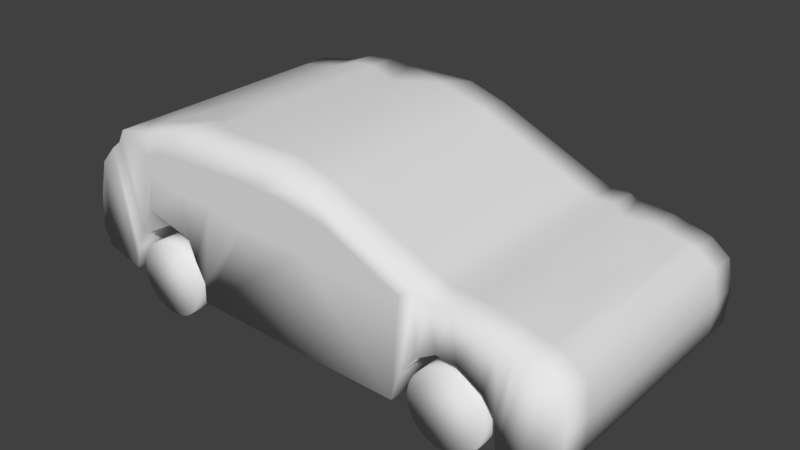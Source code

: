 # Source: Car.blend  (saved by Blender 2.79.0; exported with 4.5.12 LTS)
import bpy
from mathutils import Matrix  # noqa: F401  (used for matrix-valued properties, if any)

bpy.ops.wm.read_factory_settings(use_empty=True)
scene = bpy.context.scene
scene.name = 'Scene'

# ---- collections
col_collection_1 = bpy.data.collections.new('Collection 1'); scene.collection.children.link(col_collection_1)

# ---- materials (node trees are filled in below, after node groups)
mat_carmat = bpy.data.materials.new('CarMat')
mat_carmat.alpha_threshold = 0.0
mat_carmat.use_transparent_shadow = False
mat_carmat.roughness = 0.5
mat_carmat.line_color = (0.0, 0.0, 0.0, 1.0)

# ---- material node trees

# ---- world
world_world = bpy.data.worlds.new('World'); scene.world = world_world
world_world.color = (0.05088, 0.05088, 0.05088)
world_world.use_sun_shadow = False
world_world.sun_shadow_jitter_overblur = 0.0
world_world.cycles.sampling_method = 'MANUAL'

# ---- meshes
me_cylinder_006 = bpy.data.meshes.new('Cylinder.006')
me_cylinder_006.from_pydata([(1.723, -1.19, 1.167), (1.723, -1.19, 1.489), (1.806, -1.199, 1.167), (1.806, -1.199, 1.489), (1.886, -1.223, 1.167), (1.886, -1.223, 1.489), (1.96, -1.262, 1.167), (1.96, -1.262, 1.489), (2.025, -1.315, 1.167), (2.025, -1.315, 1.489), (2.078, -1.38, 1.167), (2.078, -1.38, 1.489), (2.117, -1.454, 1.167), (2.117, -1.454, 1.489), (2.142, -1.534, 1.167), (2.142, -1.534, 1.489), (2.15, -1.617, 1.167), (2.15, -1.617, 1.489), (2.142, -1.7, 1.167), (2.142, -1.7, 1.489), (2.117, -1.781, 1.167), (2.117, -1.781, 1.489), (2.078, -1.854, 1.167), (2.078, -1.854, 1.489), (2.025, -1.919, 1.167), (2.025, -1.919, 1.489), (1.96, -1.972, 1.167), (1.96, -1.972, 1.489), (1.886, -2.012, 1.167), (1.886, -2.012, 1.489), (1.806, -2.036, 1.167), (1.806, -2.036, 1.489), (1.723, -2.044, 1.167), (1.723, -2.044, 1.489), (1.64, -2.036, 1.167), (1.64, -2.036, 1.489), (1.56, -2.012, 1.167), (1.56, -2.012, 1.489), (1.486, -1.972, 1.167), (1.486, -1.972, 1.489), (1.421, -1.919, 1.167), (1.421, -1.919, 1.489), (1.368, -1.854, 1.167), (1.368, -1.854, 1.489), (1.329, -1.781, 1.167), (1.329, -1.781, 1.489), (1.304, -1.7, 1.167), (1.304, -1.7, 1.489), (1.296, -1.617, 1.167), (1.296, -1.617, 1.489), (1.304, -1.534, 1.167), (1.304, -1.534, 1.489), (1.329, -1.454, 1.167), (1.329, -1.454, 1.489), (1.368, -1.38, 1.167), (1.368, -1.38, 1.489), (1.421, -1.315, 1.167), (1.421, -1.315, 1.489), (1.486, -1.262, 1.167), (1.486, -1.262, 1.489), (1.56, -1.223, 1.167), (1.56, -1.223, 1.489), (1.64, -1.199, 1.167), (1.64, -1.199, 1.489)], [], [(0, 1, 3, 2), (2, 3, 5, 4), (4, 5, 7, 6), (6, 7, 9, 8), (8, 9, 11, 10), (10, 11, 13, 12), (12, 13, 15, 14), (14, 15, 17, 16), (16, 17, 19, 18), (18, 19, 21, 20), (20, 21, 23, 22), (22, 23, 25, 24), (24, 25, 27, 26), (26, 27, 29, 28), (28, 29, 31, 30), (30, 31, 33, 32), (32, 33, 35, 34), (34, 35, 37, 36), (36, 37, 39, 38), (38, 39, 41, 40), (40, 41, 43, 42), (42, 43, 45, 44), (44, 45, 47, 46), (46, 47, 49, 48), (48, 49, 51, 50), (50, 51, 53, 52), (52, 53, 55, 54), (54, 55, 57, 56), (56, 57, 59, 58), (58, 59, 61, 60), (3, 1, 63, 61, 59, 57, 55, 53, 51, 49, 47, 45, 43, 41, 39, 37, 35, 33, 31, 29, 27, 25, 23, 21, 19, 17, 15, 13, 11, 9, 7, 5), (60, 61, 63, 62), (62, 63, 1, 0), (0, 2, 4, 6, 8, 10, 12, 14, 16, 18, 20, 22, 24, 26, 28, 30, 32, 34, 36, 38, 40, 42, 44, 46, 48, 50, 52, 54, 56, 58, 60, 62)])
me_cylinder_006.polygons.foreach_set('use_smooth', [True] * 34)
_uv = me_cylinder_006.uv_layers.new(name='UVMap')
_uv.uv.foreach_set('vector', [0.1899, 0.6958, 0.1963, 0.9844, 0.1548, 0.9849, 0.1483, 0.6963, 0.1483, 0.6963, 0.1548, 0.9849, 0.114, 0.9855, 0.1075, 0.6968, 0.1075, 0.6968, 0.114, 0.9855, 0.07555, 0.9859, 0.06908, 0.6973, 0.06908, 0.6973, 0.07555, 0.9859, 0.04097, 0.9864, 0.0345, 0.6978, 0.0345, 0.6978, 0.04097, 0.9864, 0.01156, 0.9867, 0.005096, 0.6981, 0.426, 0.5628, 0.568, 0.5628, 0.568, 0.6089, 0.426, 0.6089, 0.01539, 0.9747, 0.01347, 0.6922, 0.06062, 0.6914, 0.06254, 0.9738, 0.06254, 0.9738, 0.06062, 0.6914, 0.1107, 0.6905, 0.1126, 0.9729, 0.1126, 0.9729, 0.1107, 0.6905, 0.1617, 0.6896, 0.1636, 0.972, 0.1636, 0.972, 0.1617, 0.6896, 0.2118, 0.6887, 0.2137, 0.9711, 0.2137, 0.9711, 0.2118, 0.6887, 0.2589, 0.6879, 0.2609, 0.9703, 0.2609, 0.9703, 0.2589, 0.6879, 0.3014, 0.6871, 0.3033, 0.9695, 0.3132, 0.6944, 0.3145, 0.981, 0.2785, 0.9817, 0.2771, 0.6951, 0.2771, 0.6951, 0.2785, 0.9817, 0.2384, 0.9824, 0.237, 0.6958, 0.237, 0.6958, 0.2384, 0.9824, 0.1958, 0.9832, 0.1945, 0.6966, 0.1945, 0.6966, 0.1958, 0.9832, 0.1525, 0.984, 0.1511, 0.6974, 0.1511, 0.6974, 0.1525, 0.984, 0.1099, 0.9847, 0.1085, 0.6981, 0.1085, 0.6981, 0.1099, 0.9847, 0.06984, 0.9855, 0.06846, 0.6989, 0.06846, 0.6989, 0.06984, 0.9855, 0.03377, 0.9861, 0.03239, 0.6995, 0.03239, 0.6995, 0.03377, 0.9861, 0.0031, 0.9867, 0.001715, 0.7001, 0.284, 0.9608, 0.142, 0.9608, 0.142, 0.9147, 0.284, 0.9147, 0.3206, 0.6893, 0.3224, 0.987, 0.276, 0.9879, 0.2741, 0.6902, 0.2741, 0.6902, 0.276, 0.9879, 0.2266, 0.9888, 0.2247, 0.6911, 0.2247, 0.6911, 0.2266, 0.9888, 0.1763, 0.9897, 0.1744, 0.692, 0.1744, 0.692, 0.1763, 0.9897, 0.1269, 0.9907, 0.1251, 0.6929, 0.1251, 0.6929, 0.1269, 0.9907, 0.08045, 0.9915, 0.07859, 0.6938, 0.07859, 0.6938, 0.08045, 0.9915, 0.03861, 0.9923, 0.03675, 0.6946, 0.03675, 0.6946, 0.03861, 0.9923, 0.003027, 0.993, 0.001168, 0.6953, 0.142, 1.0, 2.302e-08, 1.0, 1.381e-08, 0.9608, 0.142, 0.9608, 0.3037, 0.6944, 0.3101, 0.983, 0.2756, 0.9834, 0.2691, 0.6948, 0.8401, 0.1408, 0.8401, 0.169, 0.8363, 0.1967, 0.8287, 0.2228, 0.8177, 0.2463, 0.8036, 0.2663, 0.7871, 0.2819, 0.7688, 0.2927, 0.7493, 0.2983, 0.7294, 0.2983, 0.71, 0.2927, 0.6916, 0.2819, 0.6751, 0.2663, 0.6611, 0.2463, 0.6501, 0.2228, 0.6425, 0.1967, 0.6386, 0.169, 0.6386, 0.1408, 0.6425, 0.1131, 0.6501, 0.08702, 0.6611, 0.06355, 0.6751, 0.04358, 0.6916, 0.02789, 0.71, 0.01709, 0.7294, 0.01158, 0.7493, 0.01158, 0.7688, 0.01709, 0.7871, 0.02789, 0.8036, 0.04358, 0.8177, 0.06355, 0.8287, 0.08702, 0.8363, 0.1131, 0.2691, 0.6948, 0.2756, 0.9834, 0.2371, 0.9839, 0.2307, 0.6953, 0.2307, 0.6953, 0.2371, 0.9839, 0.1963, 0.9844, 0.1899, 0.6958, 0.6757, 0.2705, 0.6615, 0.2502, 0.6502, 0.2264, 0.6425, 0.1999, 0.6386, 0.1717, 0.6386, 0.1431, 0.6425, 0.1149, 0.6502, 0.08842, 0.6615, 0.06457, 0.6757, 0.04429, 0.6925, 0.02835, 0.7112, 0.01738, 0.731, 0.01178, 0.7512, 0.01178, 0.771, 0.01738, 0.7896, 0.02835, 0.8064, 0.04429, 0.8207, 0.06457, 0.8319, 0.08842, 0.8396, 0.1149, 0.8436, 0.1431, 0.8436, 0.1717, 0.8396, 0.1999, 0.8319, 0.2264, 0.8207, 0.2502, 0.8064, 0.2705, 0.7896, 0.2864, 0.771, 0.2974, 0.7512, 0.303, 0.731, 0.303, 0.7112, 0.2974, 0.6925, 0.2864])
me_cylinder_006.use_remesh_preserve_volume = False
me_cylinder_006.use_remesh_preserve_attributes = False
me_cylinder_006.use_mirror_vertex_groups = False
me_cylinder_006.update()
me_cylinder_005 = bpy.data.meshes.new('Cylinder.005')
me_cylinder_005.from_pydata([(1.749, -1.19, -1.539), (1.749, -1.19, -1.217), (1.832, -1.199, -1.539), (1.832, -1.199, -1.217), (1.912, -1.223, -1.539), (1.912, -1.223, -1.217), (1.986, -1.262, -1.539), (1.986, -1.262, -1.217), (2.051, -1.315, -1.539), (2.051, -1.315, -1.217), (2.104, -1.38, -1.539), (2.104, -1.38, -1.217), (2.143, -1.454, -1.539), (2.143, -1.454, -1.217), (2.167, -1.534, -1.539), (2.167, -1.534, -1.217), (2.176, -1.617, -1.539), (2.176, -1.617, -1.217), (2.167, -1.7, -1.539), (2.167, -1.7, -1.217), (2.143, -1.781, -1.539), (2.143, -1.781, -1.217), (2.104, -1.854, -1.539), (2.104, -1.854, -1.217), (2.051, -1.919, -1.539), (2.051, -1.919, -1.217), (1.986, -1.972, -1.539), (1.986, -1.972, -1.217), (1.912, -2.012, -1.539), (1.912, -2.012, -1.217), (1.832, -2.036, -1.539), (1.832, -2.036, -1.217), (1.749, -2.044, -1.539), (1.749, -2.044, -1.217), (1.665, -2.036, -1.539), (1.665, -2.036, -1.217), (1.585, -2.012, -1.539), (1.585, -2.012, -1.217), (1.512, -1.972, -1.539), (1.512, -1.972, -1.217), (1.447, -1.919, -1.539), (1.447, -1.919, -1.217), (1.394, -1.854, -1.539), (1.394, -1.854, -1.217), (1.354, -1.781, -1.539), (1.354, -1.781, -1.217), (1.33, -1.7, -1.539), (1.33, -1.7, -1.217), (1.322, -1.617, -1.539), (1.322, -1.617, -1.217), (1.33, -1.534, -1.539), (1.33, -1.534, -1.217), (1.354, -1.454, -1.539), (1.354, -1.454, -1.217), (1.394, -1.38, -1.539), (1.394, -1.38, -1.217), (1.447, -1.315, -1.539), (1.447, -1.315, -1.217), (1.512, -1.262, -1.539), (1.512, -1.262, -1.217), (1.585, -1.223, -1.539), (1.585, -1.223, -1.217), (1.665, -1.199, -1.539), (1.665, -1.199, -1.217)], [], [(0, 1, 3, 2), (2, 3, 5, 4), (4, 5, 7, 6), (6, 7, 9, 8), (8, 9, 11, 10), (10, 11, 13, 12), (12, 13, 15, 14), (14, 15, 17, 16), (16, 17, 19, 18), (18, 19, 21, 20), (20, 21, 23, 22), (22, 23, 25, 24), (24, 25, 27, 26), (26, 27, 29, 28), (28, 29, 31, 30), (30, 31, 33, 32), (32, 33, 35, 34), (34, 35, 37, 36), (36, 37, 39, 38), (38, 39, 41, 40), (40, 41, 43, 42), (42, 43, 45, 44), (44, 45, 47, 46), (46, 47, 49, 48), (48, 49, 51, 50), (50, 51, 53, 52), (52, 53, 55, 54), (54, 55, 57, 56), (56, 57, 59, 58), (58, 59, 61, 60), (3, 1, 63, 61, 59, 57, 55, 53, 51, 49, 47, 45, 43, 41, 39, 37, 35, 33, 31, 29, 27, 25, 23, 21, 19, 17, 15, 13, 11, 9, 7, 5), (60, 61, 63, 62), (62, 63, 1, 0), (0, 2, 4, 6, 8, 10, 12, 14, 16, 18, 20, 22, 24, 26, 28, 30, 32, 34, 36, 38, 40, 42, 44, 46, 48, 50, 52, 54, 56, 58, 60, 62)])
me_cylinder_005.polygons.foreach_set('use_smooth', [True] * 34)
_uv = me_cylinder_005.uv_layers.new(name='UVMap')
_uv.uv.foreach_set('vector', [0.1899, 0.6958, 0.1963, 0.9844, 0.1548, 0.9849, 0.1483, 0.6963, 0.1483, 0.6963, 0.1548, 0.9849, 0.114, 0.9855, 0.1075, 0.6968, 0.1075, 0.6968, 0.114, 0.9855, 0.07555, 0.9859, 0.06908, 0.6973, 0.06908, 0.6973, 0.07555, 0.9859, 0.04097, 0.9864, 0.0345, 0.6978, 0.0345, 0.6978, 0.04097, 0.9864, 0.01156, 0.9867, 0.005096, 0.6981, 0.426, 0.5628, 0.568, 0.5628, 0.568, 0.6089, 0.426, 0.6089, 0.01539, 0.9747, 0.01347, 0.6922, 0.06062, 0.6914, 0.06254, 0.9738, 0.06254, 0.9738, 0.06062, 0.6914, 0.1107, 0.6905, 0.1126, 0.9729, 0.1126, 0.9729, 0.1107, 0.6905, 0.1617, 0.6896, 0.1636, 0.972, 0.1636, 0.972, 0.1617, 0.6896, 0.2118, 0.6887, 0.2137, 0.9711, 0.2137, 0.9711, 0.2118, 0.6887, 0.2589, 0.6879, 0.2609, 0.9703, 0.2609, 0.9703, 0.2589, 0.6879, 0.3014, 0.6871, 0.3033, 0.9695, 0.3132, 0.6944, 0.3145, 0.981, 0.2785, 0.9817, 0.2771, 0.6951, 0.2771, 0.6951, 0.2785, 0.9817, 0.2384, 0.9824, 0.237, 0.6958, 0.237, 0.6958, 0.2384, 0.9824, 0.1958, 0.9832, 0.1945, 0.6966, 0.1945, 0.6966, 0.1958, 0.9832, 0.1525, 0.984, 0.1511, 0.6974, 0.1511, 0.6974, 0.1525, 0.984, 0.1099, 0.9847, 0.1085, 0.6981, 0.1085, 0.6981, 0.1099, 0.9847, 0.06984, 0.9855, 0.06846, 0.6989, 0.06846, 0.6989, 0.06984, 0.9855, 0.03377, 0.9861, 0.03239, 0.6995, 0.03239, 0.6995, 0.03377, 0.9861, 0.0031, 0.9867, 0.001715, 0.7001, 0.284, 0.9608, 0.142, 0.9608, 0.142, 0.9147, 0.284, 0.9147, 0.3206, 0.6893, 0.3224, 0.987, 0.276, 0.9879, 0.2741, 0.6902, 0.2741, 0.6902, 0.276, 0.9879, 0.2266, 0.9888, 0.2247, 0.6911, 0.2247, 0.6911, 0.2266, 0.9888, 0.1763, 0.9897, 0.1744, 0.692, 0.1744, 0.692, 0.1763, 0.9897, 0.1269, 0.9907, 0.1251, 0.6929, 0.1251, 0.6929, 0.1269, 0.9907, 0.08045, 0.9915, 0.07859, 0.6938, 0.07859, 0.6938, 0.08045, 0.9915, 0.03861, 0.9923, 0.03675, 0.6946, 0.03675, 0.6946, 0.03861, 0.9923, 0.003027, 0.993, 0.001168, 0.6953, 0.142, 1.0, 2.302e-08, 1.0, 1.381e-08, 0.9608, 0.142, 0.9608, 0.3037, 0.6944, 0.3101, 0.983, 0.2756, 0.9834, 0.2691, 0.6948, 0.8401, 0.1408, 0.8401, 0.169, 0.8363, 0.1967, 0.8287, 0.2228, 0.8177, 0.2463, 0.8036, 0.2663, 0.7871, 0.2819, 0.7688, 0.2927, 0.7493, 0.2983, 0.7294, 0.2983, 0.71, 0.2927, 0.6916, 0.2819, 0.6751, 0.2663, 0.6611, 0.2463, 0.6501, 0.2228, 0.6425, 0.1967, 0.6386, 0.169, 0.6386, 0.1408, 0.6425, 0.1131, 0.6501, 0.08702, 0.6611, 0.06355, 0.6751, 0.04358, 0.6916, 0.02789, 0.71, 0.01709, 0.7294, 0.01158, 0.7493, 0.01158, 0.7688, 0.01709, 0.7871, 0.02789, 0.8036, 0.04358, 0.8177, 0.06355, 0.8287, 0.08702, 0.8363, 0.1131, 0.2691, 0.6948, 0.2756, 0.9834, 0.2371, 0.9839, 0.2307, 0.6953, 0.2307, 0.6953, 0.2371, 0.9839, 0.1963, 0.9844, 0.1899, 0.6958, 0.6757, 0.2705, 0.6615, 0.2502, 0.6502, 0.2264, 0.6425, 0.1999, 0.6386, 0.1717, 0.6386, 0.1431, 0.6425, 0.1149, 0.6502, 0.08842, 0.6615, 0.06457, 0.6757, 0.04429, 0.6925, 0.02835, 0.7112, 0.01738, 0.731, 0.01178, 0.7512, 0.01178, 0.771, 0.01738, 0.7896, 0.02835, 0.8064, 0.04429, 0.8207, 0.06457, 0.8319, 0.08842, 0.8396, 0.1149, 0.8436, 0.1431, 0.8436, 0.1717, 0.8396, 0.1999, 0.8319, 0.2264, 0.8207, 0.2502, 0.8064, 0.2705, 0.7896, 0.2864, 0.771, 0.2974, 0.7512, 0.303, 0.731, 0.303, 0.7112, 0.2974, 0.6925, 0.2864])
me_cylinder_005.use_remesh_preserve_volume = False
me_cylinder_005.use_remesh_preserve_attributes = False
me_cylinder_005.use_mirror_vertex_groups = False
me_cylinder_005.update()
me_cylinder_004 = bpy.data.meshes.new('Cylinder.004')
me_cylinder_004.from_pydata([(-1.951, -1.19, -1.539), (-1.951, -1.19, -1.217), (-1.868, -1.199, -1.539), (-1.868, -1.199, -1.217), (-1.788, -1.223, -1.539), (-1.788, -1.223, -1.217), (-1.714, -1.262, -1.539), (-1.714, -1.262, -1.217), (-1.65, -1.315, -1.539), (-1.65, -1.315, -1.217), (-1.596, -1.38, -1.539), (-1.596, -1.38, -1.217), (-1.557, -1.454, -1.539), (-1.557, -1.454, -1.217), (-1.533, -1.534, -1.539), (-1.533, -1.534, -1.217), (-1.525, -1.617, -1.539), (-1.525, -1.617, -1.217), (-1.533, -1.7, -1.539), (-1.533, -1.7, -1.217), (-1.557, -1.781, -1.539), (-1.557, -1.781, -1.217), (-1.596, -1.854, -1.539), (-1.596, -1.854, -1.217), (-1.65, -1.919, -1.539), (-1.65, -1.919, -1.217), (-1.714, -1.972, -1.539), (-1.714, -1.972, -1.217), (-1.788, -2.012, -1.539), (-1.788, -2.012, -1.217), (-1.868, -2.036, -1.539), (-1.868, -2.036, -1.217), (-1.951, -2.044, -1.539), (-1.951, -2.044, -1.217), (-2.035, -2.036, -1.539), (-2.035, -2.036, -1.217), (-2.115, -2.012, -1.539), (-2.115, -2.012, -1.217), (-2.189, -1.972, -1.539), (-2.189, -1.972, -1.217), (-2.253, -1.919, -1.539), (-2.253, -1.919, -1.217), (-2.306, -1.854, -1.539), (-2.306, -1.854, -1.217), (-2.346, -1.781, -1.539), (-2.346, -1.781, -1.217), (-2.37, -1.7, -1.539), (-2.37, -1.7, -1.217), (-2.378, -1.617, -1.539), (-2.378, -1.617, -1.217), (-2.37, -1.534, -1.539), (-2.37, -1.534, -1.217), (-2.346, -1.454, -1.539), (-2.346, -1.454, -1.217), (-2.306, -1.38, -1.539), (-2.306, -1.38, -1.217), (-2.253, -1.315, -1.539), (-2.253, -1.315, -1.217), (-2.189, -1.262, -1.539), (-2.189, -1.262, -1.217), (-2.115, -1.223, -1.539), (-2.115, -1.223, -1.217), (-2.035, -1.199, -1.539), (-2.035, -1.199, -1.217)], [], [(0, 1, 3, 2), (2, 3, 5, 4), (4, 5, 7, 6), (6, 7, 9, 8), (8, 9, 11, 10), (10, 11, 13, 12), (12, 13, 15, 14), (14, 15, 17, 16), (16, 17, 19, 18), (18, 19, 21, 20), (20, 21, 23, 22), (22, 23, 25, 24), (24, 25, 27, 26), (26, 27, 29, 28), (28, 29, 31, 30), (30, 31, 33, 32), (32, 33, 35, 34), (34, 35, 37, 36), (36, 37, 39, 38), (38, 39, 41, 40), (40, 41, 43, 42), (42, 43, 45, 44), (44, 45, 47, 46), (46, 47, 49, 48), (48, 49, 51, 50), (50, 51, 53, 52), (52, 53, 55, 54), (54, 55, 57, 56), (56, 57, 59, 58), (58, 59, 61, 60), (3, 1, 63, 61, 59, 57, 55, 53, 51, 49, 47, 45, 43, 41, 39, 37, 35, 33, 31, 29, 27, 25, 23, 21, 19, 17, 15, 13, 11, 9, 7, 5), (60, 61, 63, 62), (62, 63, 1, 0), (0, 2, 4, 6, 8, 10, 12, 14, 16, 18, 20, 22, 24, 26, 28, 30, 32, 34, 36, 38, 40, 42, 44, 46, 48, 50, 52, 54, 56, 58, 60, 62)])
me_cylinder_004.polygons.foreach_set('use_smooth', [True] * 34)
_uv = me_cylinder_004.uv_layers.new(name='UVMap')
_uv.uv.foreach_set('vector', [0.1899, 0.6958, 0.1963, 0.9844, 0.1548, 0.9849, 0.1483, 0.6963, 0.1483, 0.6963, 0.1548, 0.9849, 0.114, 0.9855, 0.1075, 0.6968, 0.1075, 0.6968, 0.114, 0.9855, 0.07555, 0.9859, 0.06908, 0.6973, 0.06908, 0.6973, 0.07555, 0.9859, 0.04097, 0.9864, 0.0345, 0.6978, 0.0345, 0.6978, 0.04097, 0.9864, 0.01156, 0.9867, 0.005096, 0.6981, 0.426, 0.5628, 0.568, 0.5628, 0.568, 0.6089, 0.426, 0.6089, 0.01539, 0.9747, 0.01347, 0.6922, 0.06062, 0.6914, 0.06254, 0.9738, 0.06254, 0.9738, 0.06062, 0.6914, 0.1107, 0.6905, 0.1126, 0.9729, 0.1126, 0.9729, 0.1107, 0.6905, 0.1617, 0.6896, 0.1636, 0.972, 0.1636, 0.972, 0.1617, 0.6896, 0.2118, 0.6887, 0.2137, 0.9711, 0.2137, 0.9711, 0.2118, 0.6887, 0.2589, 0.6879, 0.2609, 0.9703, 0.2609, 0.9703, 0.2589, 0.6879, 0.3014, 0.6871, 0.3033, 0.9695, 0.3132, 0.6944, 0.3145, 0.981, 0.2785, 0.9817, 0.2771, 0.6951, 0.2771, 0.6951, 0.2785, 0.9817, 0.2384, 0.9824, 0.237, 0.6958, 0.237, 0.6958, 0.2384, 0.9824, 0.1958, 0.9832, 0.1945, 0.6966, 0.1945, 0.6966, 0.1958, 0.9832, 0.1525, 0.984, 0.1511, 0.6974, 0.1511, 0.6974, 0.1525, 0.984, 0.1099, 0.9847, 0.1085, 0.6981, 0.1085, 0.6981, 0.1099, 0.9847, 0.06984, 0.9855, 0.06846, 0.6989, 0.06846, 0.6989, 0.06984, 0.9855, 0.03377, 0.9861, 0.03239, 0.6995, 0.03239, 0.6995, 0.03377, 0.9861, 0.0031, 0.9867, 0.001715, 0.7001, 0.284, 0.9608, 0.142, 0.9608, 0.142, 0.9147, 0.284, 0.9147, 0.3206, 0.6893, 0.3224, 0.987, 0.276, 0.9879, 0.2741, 0.6902, 0.2741, 0.6902, 0.276, 0.9879, 0.2266, 0.9888, 0.2247, 0.6911, 0.2247, 0.6911, 0.2266, 0.9888, 0.1763, 0.9897, 0.1744, 0.692, 0.1744, 0.692, 0.1763, 0.9897, 0.1269, 0.9907, 0.1251, 0.6929, 0.1251, 0.6929, 0.1269, 0.9907, 0.08045, 0.9915, 0.07859, 0.6938, 0.07859, 0.6938, 0.08045, 0.9915, 0.03861, 0.9923, 0.03675, 0.6946, 0.03675, 0.6946, 0.03861, 0.9923, 0.003027, 0.993, 0.001168, 0.6953, 0.142, 1.0, 2.302e-08, 1.0, 1.381e-08, 0.9608, 0.142, 0.9608, 0.3037, 0.6944, 0.3101, 0.983, 0.2756, 0.9834, 0.2691, 0.6948, 0.8401, 0.1408, 0.8401, 0.169, 0.8363, 0.1967, 0.8287, 0.2228, 0.8177, 0.2463, 0.8036, 0.2663, 0.7871, 0.2819, 0.7688, 0.2927, 0.7493, 0.2983, 0.7294, 0.2983, 0.71, 0.2927, 0.6916, 0.2819, 0.6751, 0.2663, 0.6611, 0.2463, 0.6501, 0.2228, 0.6425, 0.1967, 0.6386, 0.169, 0.6386, 0.1408, 0.6425, 0.1131, 0.6501, 0.08702, 0.6611, 0.06355, 0.6751, 0.04358, 0.6916, 0.02789, 0.71, 0.01709, 0.7294, 0.01158, 0.7493, 0.01158, 0.7688, 0.01709, 0.7871, 0.02789, 0.8036, 0.04358, 0.8177, 0.06355, 0.8287, 0.08702, 0.8363, 0.1131, 0.2691, 0.6948, 0.2756, 0.9834, 0.2371, 0.9839, 0.2307, 0.6953, 0.2307, 0.6953, 0.2371, 0.9839, 0.1963, 0.9844, 0.1899, 0.6958, 0.6757, 0.2705, 0.6615, 0.2502, 0.6502, 0.2264, 0.6425, 0.1999, 0.6386, 0.1717, 0.6386, 0.1431, 0.6425, 0.1149, 0.6502, 0.08842, 0.6615, 0.06457, 0.6757, 0.04429, 0.6925, 0.02835, 0.7112, 0.01738, 0.731, 0.01178, 0.7512, 0.01178, 0.771, 0.01738, 0.7896, 0.02835, 0.8064, 0.04429, 0.8207, 0.06457, 0.8319, 0.08842, 0.8396, 0.1149, 0.8436, 0.1431, 0.8436, 0.1717, 0.8396, 0.1999, 0.8319, 0.2264, 0.8207, 0.2502, 0.8064, 0.2705, 0.7896, 0.2864, 0.771, 0.2974, 0.7512, 0.303, 0.731, 0.303, 0.7112, 0.2974, 0.6925, 0.2864])
me_cylinder_004.use_remesh_preserve_volume = False
me_cylinder_004.use_remesh_preserve_attributes = False
me_cylinder_004.use_mirror_vertex_groups = False
me_cylinder_004.update()
me_cylinder_003 = bpy.data.meshes.new('Cylinder.003')
me_cylinder_003.from_pydata([(-1.951, -1.19, 1.167), (-1.951, -1.19, 1.489), (-1.868, -1.199, 1.167), (-1.868, -1.199, 1.489), (-1.788, -1.223, 1.167), (-1.788, -1.223, 1.489), (-1.714, -1.262, 1.167), (-1.714, -1.262, 1.489), (-1.65, -1.315, 1.167), (-1.65, -1.315, 1.489), (-1.596, -1.38, 1.167), (-1.596, -1.38, 1.489), (-1.557, -1.454, 1.167), (-1.557, -1.454, 1.489), (-1.533, -1.534, 1.167), (-1.533, -1.534, 1.489), (-1.525, -1.617, 1.167), (-1.525, -1.617, 1.489), (-1.533, -1.7, 1.167), (-1.533, -1.7, 1.489), (-1.557, -1.781, 1.167), (-1.557, -1.781, 1.489), (-1.596, -1.854, 1.167), (-1.596, -1.854, 1.489), (-1.65, -1.919, 1.167), (-1.65, -1.919, 1.489), (-1.714, -1.972, 1.167), (-1.714, -1.972, 1.489), (-1.788, -2.012, 1.167), (-1.788, -2.012, 1.489), (-1.868, -2.036, 1.167), (-1.868, -2.036, 1.489), (-1.951, -2.044, 1.167), (-1.951, -2.044, 1.489), (-2.035, -2.036, 1.167), (-2.035, -2.036, 1.489), (-2.115, -2.012, 1.167), (-2.115, -2.012, 1.489), (-2.189, -1.972, 1.167), (-2.189, -1.972, 1.489), (-2.253, -1.919, 1.167), (-2.253, -1.919, 1.489), (-2.306, -1.854, 1.167), (-2.306, -1.854, 1.489), (-2.346, -1.781, 1.167), (-2.346, -1.781, 1.489), (-2.37, -1.7, 1.167), (-2.37, -1.7, 1.489), (-2.378, -1.617, 1.167), (-2.378, -1.617, 1.489), (-2.37, -1.534, 1.167), (-2.37, -1.534, 1.489), (-2.346, -1.454, 1.167), (-2.346, -1.454, 1.489), (-2.306, -1.38, 1.167), (-2.306, -1.38, 1.489), (-2.253, -1.315, 1.167), (-2.253, -1.315, 1.489), (-2.189, -1.262, 1.167), (-2.189, -1.262, 1.489), (-2.115, -1.223, 1.167), (-2.115, -1.223, 1.489), (-2.035, -1.199, 1.167), (-2.035, -1.199, 1.489)], [], [(0, 1, 3, 2), (2, 3, 5, 4), (4, 5, 7, 6), (6, 7, 9, 8), (8, 9, 11, 10), (10, 11, 13, 12), (12, 13, 15, 14), (14, 15, 17, 16), (16, 17, 19, 18), (18, 19, 21, 20), (20, 21, 23, 22), (22, 23, 25, 24), (24, 25, 27, 26), (26, 27, 29, 28), (28, 29, 31, 30), (30, 31, 33, 32), (32, 33, 35, 34), (34, 35, 37, 36), (36, 37, 39, 38), (38, 39, 41, 40), (40, 41, 43, 42), (42, 43, 45, 44), (44, 45, 47, 46), (46, 47, 49, 48), (48, 49, 51, 50), (50, 51, 53, 52), (52, 53, 55, 54), (54, 55, 57, 56), (56, 57, 59, 58), (58, 59, 61, 60), (3, 1, 63, 61, 59, 57, 55, 53, 51, 49, 47, 45, 43, 41, 39, 37, 35, 33, 31, 29, 27, 25, 23, 21, 19, 17, 15, 13, 11, 9, 7, 5), (60, 61, 63, 62), (62, 63, 1, 0), (0, 2, 4, 6, 8, 10, 12, 14, 16, 18, 20, 22, 24, 26, 28, 30, 32, 34, 36, 38, 40, 42, 44, 46, 48, 50, 52, 54, 56, 58, 60, 62)])
me_cylinder_003.polygons.foreach_set('use_smooth', [True] * 34)
_uv = me_cylinder_003.uv_layers.new(name='UVMap')
_uv.uv.foreach_set('vector', [0.1899, 0.6958, 0.1963, 0.9844, 0.1548, 0.9849, 0.1483, 0.6963, 0.1483, 0.6963, 0.1548, 0.9849, 0.114, 0.9855, 0.1075, 0.6968, 0.1075, 0.6968, 0.114, 0.9855, 0.07555, 0.9859, 0.06908, 0.6973, 0.06908, 0.6973, 0.07555, 0.9859, 0.04097, 0.9864, 0.0345, 0.6978, 0.0345, 0.6978, 0.04097, 0.9864, 0.01156, 0.9867, 0.005096, 0.6981, 0.426, 0.5628, 0.568, 0.5628, 0.568, 0.6089, 0.426, 0.6089, 0.01539, 0.9747, 0.01347, 0.6922, 0.06062, 0.6914, 0.06254, 0.9738, 0.06254, 0.9738, 0.06062, 0.6914, 0.1107, 0.6905, 0.1126, 0.9729, 0.1126, 0.9729, 0.1107, 0.6905, 0.1617, 0.6896, 0.1636, 0.972, 0.1636, 0.972, 0.1617, 0.6896, 0.2118, 0.6887, 0.2137, 0.9711, 0.2137, 0.9711, 0.2118, 0.6887, 0.2589, 0.6879, 0.2609, 0.9703, 0.2609, 0.9703, 0.2589, 0.6879, 0.3014, 0.6871, 0.3033, 0.9695, 0.3132, 0.6944, 0.3145, 0.981, 0.2785, 0.9817, 0.2771, 0.6951, 0.2771, 0.6951, 0.2785, 0.9817, 0.2384, 0.9824, 0.237, 0.6958, 0.237, 0.6958, 0.2384, 0.9824, 0.1958, 0.9832, 0.1945, 0.6966, 0.1945, 0.6966, 0.1958, 0.9832, 0.1525, 0.984, 0.1511, 0.6974, 0.1511, 0.6974, 0.1525, 0.984, 0.1099, 0.9847, 0.1085, 0.6981, 0.1085, 0.6981, 0.1099, 0.9847, 0.06984, 0.9855, 0.06846, 0.6989, 0.06846, 0.6989, 0.06984, 0.9855, 0.03377, 0.9861, 0.03239, 0.6995, 0.03239, 0.6995, 0.03377, 0.9861, 0.0031, 0.9867, 0.001715, 0.7001, 0.284, 0.9608, 0.142, 0.9608, 0.142, 0.9147, 0.284, 0.9147, 0.3206, 0.6893, 0.3224, 0.987, 0.276, 0.9879, 0.2741, 0.6902, 0.2741, 0.6902, 0.276, 0.9879, 0.2266, 0.9888, 0.2247, 0.6911, 0.2247, 0.6911, 0.2266, 0.9888, 0.1763, 0.9897, 0.1744, 0.692, 0.1744, 0.692, 0.1763, 0.9897, 0.1269, 0.9907, 0.1251, 0.6929, 0.1251, 0.6929, 0.1269, 0.9907, 0.08045, 0.9915, 0.07859, 0.6938, 0.07859, 0.6938, 0.08045, 0.9915, 0.03861, 0.9923, 0.03675, 0.6946, 0.03675, 0.6946, 0.03861, 0.9923, 0.003027, 0.993, 0.001168, 0.6953, 0.142, 1.0, 2.302e-08, 1.0, 1.381e-08, 0.9608, 0.142, 0.9608, 0.3037, 0.6944, 0.3101, 0.983, 0.2756, 0.9834, 0.2691, 0.6948, 0.8401, 0.1408, 0.8401, 0.169, 0.8363, 0.1967, 0.8287, 0.2228, 0.8177, 0.2463, 0.8036, 0.2663, 0.7871, 0.2819, 0.7688, 0.2927, 0.7493, 0.2983, 0.7294, 0.2983, 0.71, 0.2927, 0.6916, 0.2819, 0.6751, 0.2663, 0.6611, 0.2463, 0.6501, 0.2228, 0.6425, 0.1967, 0.6386, 0.169, 0.6386, 0.1408, 0.6425, 0.1131, 0.6501, 0.08702, 0.6611, 0.06355, 0.6751, 0.04358, 0.6916, 0.02789, 0.71, 0.01709, 0.7294, 0.01158, 0.7493, 0.01158, 0.7688, 0.01709, 0.7871, 0.02789, 0.8036, 0.04358, 0.8177, 0.06355, 0.8287, 0.08702, 0.8363, 0.1131, 0.2691, 0.6948, 0.2756, 0.9834, 0.2371, 0.9839, 0.2307, 0.6953, 0.2307, 0.6953, 0.2371, 0.9839, 0.1963, 0.9844, 0.1899, 0.6958, 0.6757, 0.2705, 0.6615, 0.2502, 0.6502, 0.2264, 0.6425, 0.1999, 0.6386, 0.1717, 0.6386, 0.1431, 0.6425, 0.1149, 0.6502, 0.08842, 0.6615, 0.06457, 0.6757, 0.04429, 0.6925, 0.02835, 0.7112, 0.01738, 0.731, 0.01178, 0.7512, 0.01178, 0.771, 0.01738, 0.7896, 0.02835, 0.8064, 0.04429, 0.8207, 0.06457, 0.8319, 0.08842, 0.8396, 0.1149, 0.8436, 0.1431, 0.8436, 0.1717, 0.8396, 0.1999, 0.8319, 0.2264, 0.8207, 0.2502, 0.8064, 0.2705, 0.7896, 0.2864, 0.771, 0.2974, 0.7512, 0.303, 0.731, 0.303, 0.7112, 0.2974, 0.6925, 0.2864])
me_cylinder_003.use_remesh_preserve_volume = False
me_cylinder_003.use_remesh_preserve_attributes = False
me_cylinder_003.use_mirror_vertex_groups = False
me_cylinder_003.update()
me_cube = bpy.data.meshes.new('Cube')
me_cube.from_pydata([(-1.501, 1.515, -1.234), (-1.501, -1.502, -1.234), (-1.587, -1.502, -1.001), (-1.668, 1.515, -1.132), (-1.412, 1.515, 0.1727), (-1.412, -1.502, 0.1727), (-1.7, -1.502, 0.16), (-1.7, 1.515, 0.16), (-1.384, 1.515, -1.455), (-1.384, -1.502, -1.455), (-1.123, 1.515, 0.1544), (-1.123, -1.502, 0.1544), (-1.39, 1.515, -1.686), (-1.39, -1.502, -1.686), (-0.2712, 1.515, 0.1649), (-0.2712, -1.502, 0.1649), (-0.2009, 1.515, -1.728), (-0.2009, -1.502, -1.728), (0.1678, 1.515, 0.02796), (0.1678, -1.502, 0.02796), (1.122, 1.515, -1.754), (1.122, -1.502, -1.754), (1.217, 1.515, -0.4368), (1.217, -1.502, -0.4368), (1.221, 1.515, -1.413), (1.221, -1.502, -1.413), (1.38, 1.515, -0.5089), (1.38, -1.502, -0.5089), (1.404, 1.515, -1.179), (1.404, -1.502, -1.179), (1.544, 1.515, -0.5731), (1.544, -1.502, -0.5731), (1.626, 1.515, -1.046), (1.626, -1.502, -1.046), (1.772, 1.515, -0.5672), (1.772, -1.502, -0.5672), (1.853, 1.515, -1.064), (1.853, -1.502, -1.064), (1.858, 1.515, -0.6111), (2.076, -1.502, -0.6111), (2.127, 1.515, -1.23), (2.127, -1.502, -1.23), (2.273, 1.515, -0.6494), (2.273, -1.502, -0.6494), (2.26, 1.515, -1.41), (2.26, -1.502, -1.41), (2.432, 1.515, -0.6962), (2.432, -1.502, -0.6962), (2.285, 1.515, -1.777), (2.285, -1.502, -1.777), (2.565, 1.515, -0.72), (2.565, -1.502, -0.72), (2.556, 1.515, -1.775), (2.556, -1.502, -1.775), (2.696, 1.515, -0.7625), (2.696, -1.502, -0.7625), (2.739, 1.515, -1.694), (2.739, -1.502, -1.694), (2.898, 1.515, -0.9231), (2.898, -1.502, -0.9231), (2.935, 1.515, -1.641), (2.935, -1.502, -1.641), (2.954, 1.515, -1.258), (2.954, -1.502, -1.258), (-2.169, -1.502, -0.869), (-1.967, 1.515, -1.041), (-2.011, -1.502, 0.04784), (-2.011, 1.515, 0.04784), (-2.302, -1.502, -1.175), (-2.302, 1.515, -1.175), (-2.486, -1.502, -0.04174), (-2.486, 1.515, -0.04174), (-2.44, -1.502, -1.392), (-2.44, 1.515, -1.392), (-2.567, -1.502, -0.1954), (-2.567, 1.515, -0.1954), (-2.49, -1.502, -1.661), (-2.49, 1.515, -1.661), (-2.694, -1.502, -0.2996), (-2.694, 1.515, -0.2996), (-2.939, -1.502, -1.543), (-2.939, 1.515, -1.543), (-2.882, -1.502, -0.5053), (-2.882, 1.515, -0.5053), (-3.033, -1.502, -1.327), (-3.033, 1.515, -1.327), (-2.995, -1.502, -0.938), (-2.995, 1.515, -0.938), (-1.501, -1.139, -1.234), (-1.668, -1.139, -1.132), (-1.412, -1.139, 0.1727), (-1.498, -0.9979, 0.16), (-1.384, -1.139, -1.455), (-1.123, -1.139, 0.1544), (-1.39, -1.139, -1.686), (-0.2712, -1.139, 0.1649), (-0.2009, -1.139, -1.728), (0.1678, -1.139, 0.02796), (1.122, -1.139, -1.754), (1.217, -1.139, -0.4368), (1.221, -1.139, -1.413), (1.38, -1.139, -0.5089), (1.404, -1.139, -1.179), (1.544, -1.139, -0.5731), (1.626, -1.139, -1.046), (1.772, -1.139, -0.5672), (1.853, -1.139, -1.064), (2.076, -1.139, -0.6111), (2.127, -1.139, -1.23), (2.273, -1.139, -0.6494), (2.26, -1.139, -1.41), (2.432, -1.139, -0.6962), (2.285, -1.139, -1.777), (2.565, -1.139, -0.72), (2.556, -1.139, -1.775), (2.696, -1.139, -0.7625), (2.739, -1.139, -1.694), (2.898, -1.139, -0.9231), (2.935, -1.139, -1.641), (2.954, -1.139, -1.258), (-1.967, -1.139, -1.041), (-2.142, -1.24, 0.04784), (-2.302, -1.139, -1.175), (-2.486, -1.139, -0.04174), (-2.44, -1.139, -1.392), (-2.567, -1.139, -0.1954), (-2.49, -1.139, -1.661), (-2.694, -1.139, -0.2996), (-2.939, -1.139, -1.543), (-2.882, -1.139, -0.5053), (-3.033, -1.139, -1.327), (-2.995, -1.139, -0.938), (-1.668, 1.183, -1.132), (-1.7, 1.183, 0.16), (-1.967, 1.183, -1.041), (-2.011, 1.183, 0.04784), (-2.302, 1.183, -1.175), (-2.486, 1.183, -0.04174), (-2.44, 1.183, -1.392), (-2.567, 1.183, -0.1954), (-2.49, 1.183, -1.661), (-2.694, 1.183, -0.2996), (-2.939, 1.183, -1.543), (-2.882, 1.183, -0.5053), (-3.033, 1.183, -1.327), (-2.995, 1.183, -0.938), (-1.501, 1.183, -1.234), (-1.412, 1.183, 0.1727), (-1.384, 1.183, -1.455), (-0.9919, 1.001, 0.1544), (-1.39, 1.183, -1.686), (-0.5036, 1.264, 0.1649), (-0.2009, 1.183, -1.728), (0.1678, 1.183, 0.02796), (1.122, 1.183, -1.754), (1.217, 1.183, -0.4368), (1.221, 1.183, -1.413), (1.38, 1.183, -0.5089), (1.404, 1.183, -1.179), (1.544, 1.183, -0.5731), (1.626, 1.183, -1.046), (1.772, 1.183, -0.5672), (1.853, 1.183, -1.064), (1.95, 1.071, -0.6111), (2.127, 1.183, -1.23), (2.273, 1.183, -0.6494), (2.26, 1.183, -1.41), (2.432, 1.183, -0.6962), (2.285, 1.183, -1.777), (2.565, 1.183, -0.72), (2.556, 1.183, -1.775), (2.696, 1.183, -0.7625), (2.739, 1.183, -1.694), (2.898, 1.183, -0.9231), (2.935, 1.183, -1.641), (2.954, 1.183, -1.258), (-1.501, 0.6024, -1.234), (-1.501, 0.0218, -1.234), (-1.501, -0.5588, -1.234), (-1.412, 0.6024, 0.1727), (-1.412, 0.0218, 0.1727), (-1.412, -0.5588, 0.1727), (-1.384, 0.6024, -1.455), (-1.384, 0.0218, -1.455), (-1.384, -0.5588, -1.455), (-1.123, 0.6024, 0.1544), (-1.123, 0.0218, 0.1544), (-1.123, -0.7888, 0.1544), (-1.39, 0.6024, -1.686), (-1.39, 0.0218, -1.686), (-1.39, -0.5588, -1.686), (-0.2712, 0.6024, 0.1649), (-0.4531, 0.3249, 0.1649), (-0.2712, -0.5588, 0.1649), (-0.2009, 0.6024, -1.728), (-0.2009, 0.0218, -1.728), (-0.2009, -0.5588, -1.728), (0.1678, 0.6024, 0.02796), (0.1678, 0.0218, 0.02796), (0.1678, -0.5588, 0.02796), (1.122, 0.6024, -1.754), (1.122, 0.0218, -1.754), (1.122, -0.5588, -1.754), (1.217, 0.6024, -0.4368), (1.217, 0.0218, -0.4368), (1.217, -0.5588, -0.4368), (1.221, 0.6024, -1.413), (1.221, 0.0218, -1.413), (1.221, -0.5588, -1.413), (1.38, 0.6024, -0.5089), (1.38, 0.0218, -0.5089), (1.38, -0.5588, -0.5089), (1.404, 0.6024, -1.179), (1.404, 0.0218, -1.179), (1.404, -0.5588, -1.179), (1.544, 0.6024, -0.5731), (1.544, 0.0218, -0.5731), (1.544, -0.5588, -0.5731), (1.626, 0.6024, -1.046), (1.626, 0.0218, -1.046), (1.626, -0.5588, -1.046), (1.772, 0.6024, -0.5672), (1.772, 0.0218, -0.5672), (1.772, -0.5588, -0.5672), (1.853, 0.6024, -1.064), (1.853, 0.0218, -1.064), (1.853, -0.5588, -1.064), (2.076, 0.6024, -0.6111), (1.936, -0.1676, -0.6111), (2.076, -0.5588, -0.6111), (2.127, 0.6024, -1.23), (2.127, 0.0218, -1.23), (2.127, -0.5588, -1.23), (2.273, 0.6024, -0.6494), (2.224, -0.2378, -0.6494), (2.273, -0.5588, -0.6494), (2.26, 0.6024, -1.41), (2.26, 0.0218, -1.41), (2.26, -0.5588, -1.41), (2.432, 0.6024, -0.6962), (2.432, 0.0218, -0.6962), (2.432, -0.5588, -0.6962), (2.285, 0.6024, -1.777), (2.285, 0.0218, -1.777), (2.285, -0.5588, -1.777), (2.6, 0.8549, -0.72), (2.656, -0.1676, -0.72), (2.565, -0.5588, -0.72), (2.556, 0.6024, -1.775), (2.556, 0.0218, -1.775), (2.556, -0.5588, -1.775), (2.696, 0.6024, -0.7625), (2.696, 0.0218, -0.7625), (2.696, -0.5588, -0.7625), (2.739, 0.6024, -1.694), (2.739, 0.0218, -1.694), (2.739, -0.5588, -1.694), (2.898, 0.6024, -0.9231), (2.898, 0.0218, -0.9231), (2.898, -0.5588, -0.9231), (2.935, 0.6024, -1.641), (2.935, 0.0218, -1.641), (2.935, -0.5588, -1.641), (2.954, 0.6024, -1.258), (2.954, 0.0218, -1.258), (2.954, -0.5588, -1.258), (-1.668, -0.5588, -1.132), (-1.668, 0.0218, -1.132), (-1.668, 0.6024, -1.132), (-1.7, -0.5588, 0.16), (-1.7, 0.0218, 0.16), (-1.7, 0.6024, 0.16), (-1.967, -0.5588, -1.041), (-1.967, 0.0218, -1.041), (-1.967, 0.6024, -1.041), (-2.011, -0.5588, 0.04784), (-2.011, 0.0218, 0.04784), (-2.011, 0.6024, 0.04784), (-2.302, -0.5588, -1.175), (-2.302, 0.0218, -1.175), (-2.302, 0.6024, -1.175), (-2.486, -0.5588, -0.04174), (-2.486, 0.0218, -0.04174), (-2.486, 0.6024, -0.04174), (-2.44, -0.5588, -1.392), (-2.44, 0.0218, -1.392), (-2.44, 0.6024, -1.392), (-2.567, -0.5588, -0.1954), (-2.567, 0.0218, -0.1954), (-2.567, 0.6024, -0.1954), (-2.49, -0.5588, -1.661), (-2.49, 0.0218, -1.661), (-2.49, 0.6024, -1.661), (-2.694, -0.5588, -0.2996), (-2.694, 0.0218, -0.2996), (-2.694, 0.6024, -0.2996), (-2.939, -0.5588, -1.543), (-2.939, 0.0218, -1.543), (-2.939, 0.6024, -1.543), (-2.884, -0.4176, -0.3942), (-2.882, 0.0218, -0.5053), (-2.882, 0.6227, -0.3957), (-3.033, -0.5588, -1.327), (-3.033, 0.0218, -1.327), (-3.033, 0.6024, -1.327), (-2.995, -0.5588, -0.938), (-2.995, 0.0218, -0.938), (-2.995, 0.4359, -1.145), (1.204, 1.515, -0.6256), (-1.233, 1.515, -0.5236), (-1.166, 1.515, -0.1126), (-1.684, 1.515, -0.4929), (-1.693, 1.515, -0.1348), (1.204, -1.502, -0.6256), (-2.086, -1.502, -0.3911), (-2.053, -1.502, -0.197), (-1.456, 1.515, -0.5284), (-1.431, 1.515, -0.1209), (-1.233, -1.502, -0.5236), (-1.166, -1.502, -0.1126), (-0.736, 1.515, -0.6044), (-0.4402, 1.515, -0.1147), (-1.991, 1.515, -0.4358), (-2.002, 1.515, -0.1753), (-0.736, -1.502, -0.6044), (-0.4402, -1.502, -0.1147), (-1.456, -1.502, -0.5284), (-1.431, -1.502, -0.1209), (0.03309, 1.515, -0.6135), (0.1224, 1.515, -0.1879), (0.03309, -1.502, -0.6135), (0.1224, -1.502, -0.1879), (-1.635, -1.502, -0.5069), (-1.671, -1.502, -0.1332), (-2.137, -1.502, -0.2327), (-1.555, -1.502, -0.1247), (-1.555, 1.515, -0.1247), (-1.635, 1.515, -0.5069), (-0.6193, 1.515, -0.1031), (-0.1732, 1.515, -0.1319), (0.3592, 1.515, -0.2327), (0.9204, 1.515, -0.5061), (-2.137, 1.515, -0.2327), (-2.001, 1.515, -0.4341), (-2.086, 1.515, -0.3911), (-0.6193, -1.502, -0.1031), (-0.1732, -1.502, -0.1319), (0.3592, -1.502, -0.2327), (0.9204, -1.502, -0.5061), (-1.95, 1.515, -0.1535), (-1.713, 1.515, -0.4845), (-1.95, -1.502, -0.1535), (-1.713, -1.502, -0.4845), (-2.001, -1.502, -0.4341)], [], [(88, 1, 2, 89), (90, 91, 6, 5), (146, 0, 8, 148), (1, 326, 332, 2), (133, 7, 67, 135), (4, 317, 336, 312, 7), (11, 319, 345, 325, 15), (90, 5, 11, 93), (5, 327, 319, 11), (0, 316, 309, 8), (15, 325, 346, 331, 19), (148, 8, 12, 150), (93, 11, 15, 95), (8, 309, 320, 12), (97, 19, 23, 99), (150, 12, 16, 152), (95, 15, 19, 97), (12, 320, 328, 16), (23, 313, 21, 25, 27), (16, 328, 308, 20), (19, 331, 347, 348, 313, 23), (152, 16, 20, 154), (156, 24, 28, 158), (154, 20, 24, 156), (99, 23, 27, 101), (20, 308, 22, 26, 24), (103, 31, 35, 105), (101, 27, 31, 103), (24, 26, 30, 28), (27, 25, 29, 31), (35, 33, 37, 39), (28, 30, 34, 32), (31, 29, 33, 35), (158, 28, 32, 160), (107, 39, 43, 109), (160, 32, 36, 162), (105, 35, 39, 107), (32, 34, 38, 36), (40, 42, 46, 44), (36, 38, 42, 40), (39, 37, 41, 43), (162, 36, 40, 164), (47, 45, 49, 51), (43, 41, 45, 47), (164, 40, 44, 166), (109, 43, 47, 111), (113, 51, 55, 115), (166, 44, 48, 168), (111, 47, 51, 113), (44, 46, 50, 48), (55, 53, 57, 59), (48, 50, 54, 52), (51, 49, 53, 55), (168, 48, 52, 170), (59, 57, 61, 63), (170, 52, 56, 172), (115, 55, 59, 117), (52, 54, 58, 56), (118, 119, 63, 61), (172, 56, 60, 174), (117, 59, 63, 119), (56, 58, 62, 60), (67, 323, 342, 344, 343, 322, 65, 69, 71), (7, 312, 349, 323, 67), (89, 2, 64, 120), (2, 332, 352, 353, 314, 64), (122, 68, 72, 124), (120, 64, 68, 122), (135, 67, 71, 137), (64, 314, 334, 315, 66, 70, 68), (139, 75, 79, 141), (137, 71, 75, 139), (68, 70, 74, 72), (71, 69, 73, 75), (79, 77, 81, 83), (72, 74, 78, 76), (75, 73, 77, 79), (124, 72, 76, 126), (143, 83, 87, 145), (126, 76, 80, 128), (141, 79, 83, 143), (76, 78, 82, 80), (144, 145, 87, 85), (80, 82, 86, 84), (83, 81, 85, 87), (128, 80, 84, 130), (296, 128, 130, 302), (84, 86, 131, 130), (78, 127, 129, 82), (290, 126, 128, 296), (82, 129, 131, 86), (284, 124, 126, 290), (70, 123, 125, 74), (74, 125, 127, 78), (66, 121, 123, 70), (272, 120, 122, 278), (278, 122, 124, 284), (266, 89, 120, 272), (259, 117, 119, 265), (57, 116, 118, 61), (262, 265, 119, 118), (253, 115, 117, 259), (53, 114, 116, 57), (49, 112, 114, 53), (241, 111, 113, 247), (45, 110, 112, 49), (247, 113, 115, 253), (235, 109, 111, 241), (41, 108, 110, 45), (37, 106, 108, 41), (223, 105, 107, 229), (33, 104, 106, 37), (229, 107, 109, 235), (29, 102, 104, 33), (211, 101, 103, 217), (217, 103, 105, 223), (205, 99, 101, 211), (21, 98, 100, 25), (25, 100, 102, 29), (17, 96, 98, 21), (193, 95, 97, 199), (13, 94, 96, 17), (199, 97, 99, 205), (187, 93, 95, 193), (9, 92, 94, 13), (181, 90, 93, 187), (6, 91, 121, 66), (1, 88, 92, 9), (181, 269, 91, 90), (178, 88, 89, 266), (0, 146, 132, 3), (4, 7, 133, 147), (4, 147, 149, 10), (10, 149, 151, 14), (18, 153, 155, 22), (14, 151, 153, 18), (22, 155, 157, 26), (30, 159, 161, 34), (26, 157, 159, 30), (38, 163, 165, 42), (34, 161, 163, 38), (42, 165, 167, 46), (50, 169, 171, 54), (46, 167, 169, 50), (54, 171, 173, 58), (60, 62, 175, 174), (58, 173, 175, 62), (3, 132, 134, 65), (69, 136, 138, 73), (65, 134, 136, 69), (73, 138, 140, 77), (77, 140, 142, 81), (81, 142, 144, 85), (304, 307, 145, 144), (295, 141, 143, 301), (301, 143, 145, 307), (283, 137, 139, 289), (289, 139, 141, 295), (277, 135, 137, 283), (254, 172, 174, 260), (248, 170, 172, 254), (242, 168, 170, 248), (236, 166, 168, 242), (230, 164, 166, 236), (224, 162, 164, 230), (218, 160, 162, 224), (212, 158, 160, 218), (200, 154, 156, 206), (206, 156, 158, 212), (194, 152, 154, 200), (188, 150, 152, 194), (182, 148, 150, 188), (271, 133, 135, 277), (176, 146, 148, 182), (88, 178, 184, 92), (178, 177, 183, 184), (177, 176, 182, 183), (91, 269, 275, 121), (269, 270, 276, 275), (270, 271, 277, 276), (92, 184, 190, 94), (184, 183, 189, 190), (183, 182, 188, 189), (94, 190, 196, 96), (190, 189, 195, 196), (189, 188, 194, 195), (96, 196, 202, 98), (196, 195, 201, 202), (195, 194, 200, 201), (100, 208, 214, 102), (208, 207, 213, 214), (207, 206, 212, 213), (98, 202, 208, 100), (202, 201, 207, 208), (201, 200, 206, 207), (102, 214, 220, 104), (214, 213, 219, 220), (213, 212, 218, 219), (104, 220, 226, 106), (220, 219, 225, 226), (219, 218, 224, 225), (106, 226, 232, 108), (226, 225, 231, 232), (225, 224, 230, 231), (108, 232, 238, 110), (232, 231, 237, 238), (231, 230, 236, 237), (110, 238, 244, 112), (238, 237, 243, 244), (237, 236, 242, 243), (112, 244, 250, 114), (244, 243, 249, 250), (243, 242, 248, 249), (114, 250, 256, 116), (250, 249, 255, 256), (249, 248, 254, 255), (116, 256, 262, 118), (256, 255, 261, 262), (255, 254, 260, 261), (121, 275, 281, 123), (275, 276, 282, 281), (276, 277, 283, 282), (125, 287, 293, 127), (287, 288, 294, 293), (288, 289, 295, 294), (123, 281, 287, 125), (281, 282, 288, 287), (282, 283, 289, 288), (129, 299, 305, 131), (299, 300, 306, 305), (300, 301, 307, 306), (127, 293, 299, 129), (293, 294, 300, 299), (294, 295, 301, 300), (130, 131, 305, 302), (302, 305, 306, 303), (303, 306, 307, 304), (146, 176, 268, 132), (176, 177, 267, 268), (177, 178, 266, 267), (147, 133, 271, 179), (179, 271, 270, 180), (180, 270, 269, 181), (147, 179, 185, 149), (179, 180, 186, 185), (180, 181, 187, 186), (149, 185, 191, 151), (185, 186, 192, 191), (186, 187, 193, 192), (153, 197, 203, 155), (197, 198, 204, 203), (198, 199, 205, 204), (151, 191, 197, 153), (191, 192, 198, 197), (192, 193, 199, 198), (155, 203, 209, 157), (203, 204, 210, 209), (204, 205, 211, 210), (159, 215, 221, 161), (215, 216, 222, 221), (216, 217, 223, 222), (157, 209, 215, 159), (209, 210, 216, 215), (210, 211, 217, 216), (163, 227, 233, 165), (227, 228, 234, 233), (228, 229, 235, 234), (161, 221, 227, 163), (221, 222, 228, 227), (222, 223, 229, 228), (165, 233, 239, 167), (233, 234, 240, 239), (234, 235, 241, 240), (169, 245, 251, 171), (245, 246, 252, 251), (246, 247, 253, 252), (167, 239, 245, 169), (239, 240, 246, 245), (240, 241, 247, 246), (171, 251, 257, 173), (251, 252, 258, 257), (252, 253, 259, 258), (174, 175, 263, 260), (260, 263, 264, 261), (261, 264, 265, 262), (173, 257, 263, 175), (257, 258, 264, 263), (258, 259, 265, 264), (132, 268, 274, 134), (268, 267, 273, 274), (267, 266, 272, 273), (136, 280, 286, 138), (280, 279, 285, 286), (279, 278, 284, 285), (134, 274, 280, 136), (274, 273, 279, 280), (273, 272, 278, 279), (138, 286, 292, 140), (286, 285, 291, 292), (285, 284, 290, 291), (140, 292, 298, 142), (292, 291, 297, 298), (291, 290, 296, 297), (142, 298, 304, 144), (298, 297, 303, 304), (297, 296, 302, 303), (315, 334, 314), (332, 326, 327, 335, 333), (333, 335, 327, 5, 6), (312, 336, 317, 316, 337, 311), (311, 337, 316, 0, 3), (309, 316, 317, 310), (310, 317, 4, 10), (320, 309, 310, 338, 321), (321, 338, 310, 10, 14), (328, 320, 321, 339, 329), (329, 339, 321, 14, 18), (308, 341, 340, 329, 18, 22), (329, 340, 341, 308, 328), (322, 343, 344, 342, 323), (325, 345, 319, 318, 324), (324, 318, 9, 13), (319, 327, 326, 318), (318, 326, 1, 9), (331, 346, 325, 324, 330), (330, 324, 13, 17), (313, 348, 347, 331, 330), (330, 17, 21, 313), (323, 349, 312, 311, 350, 322), (322, 350, 311, 3, 65), (314, 353, 352, 332, 333, 351, 315), (315, 351, 333, 6, 66)])
me_cube.polygons.foreach_set('use_smooth', [True] * 332)
_uv = me_cube.uv_layers.new(name='UVMap')
_uv.uv.foreach_set('vector', [0.3524, 0.2199, 0.3224, 0.2247, 0.322, 0.2202, 0.352, 0.2154, 0.3935, 0.1904, 0.3981, 0.1904, 0.398, 0.2228, 0.3934, 0.2228, 0.5148, 0.1347, 0.5368, 0.1339, 0.537, 0.1422, 0.515, 0.1431, 0.3857, 0.138, 0.3844, 0.1717, 0.3766, 0.168, 0.3793, 0.142, 0.3981, 0.1742, 0.3982, 0.1579, 0.4029, 0.158, 0.4028, 0.1742, 0.4791, 0.2097, 0.4797, 0.1946, 0.4844, 0.1943, 0.4897, 0.1937, 0.4901, 0.2088, 0.3935, 0.2059, 0.393, 0.193, 0.4124, 0.1964, 0.4188, 0.1968, 0.4237, 0.2109, 0.3935, 0.1904, 0.3934, 0.2228, 0.3888, 0.2228, 0.3889, 0.1903, 0.3832, 0.2052, 0.3837, 0.1912, 0.393, 0.193, 0.3935, 0.2059, 0.5043, 0.4691, 0.5034, 0.4932, 0.4977, 0.4934, 0.5013, 0.4616, 0.4237, 0.2109, 0.4188, 0.1968, 0.4283, 0.1974, 0.4391, 0.1963, 0.4398, 0.2068, 0.423, 0.7486, 0.423, 0.6648, 0.4423, 0.6648, 0.4423, 0.7486, 0.3889, 0.1903, 0.3888, 0.2228, 0.3752, 0.2227, 0.3753, 0.1902, 0.4772, 0.1261, 0.4719, 0.174, 0.4528, 0.1702, 0.4773, 0.1142, 0.368, 0.1902, 0.3679, 0.2226, 0.3502, 0.2225, 0.3503, 0.1901, 0.4511, 0.1303, 0.4733, 0.1295, 0.4742, 0.1763, 0.452, 0.1771, 0.3753, 0.1902, 0.3752, 0.2227, 0.3679, 0.2226, 0.368, 0.1902, 0.4773, 0.1142, 0.4528, 0.1702, 0.4232, 0.1702, 0.4317, 0.1128, 0.4789, 0.1903, 0.4792, 0.1813, 0.4808, 0.1273, 0.4829, 0.144, 0.485, 0.1878, 0.4317, 0.1128, 0.4232, 0.1702, 0.3783, 0.1704, 0.3809, 0.1124, 0.4398, 0.2068, 0.4391, 0.1963, 0.4476, 0.1954, 0.4686, 0.1855, 0.4792, 0.1813, 0.4789, 0.1903, 0.452, 0.1771, 0.4742, 0.1763, 0.4752, 0.2284, 0.453, 0.2292, 0.3546, 0.1605, 0.3256, 0.1654, 0.3243, 0.1519, 0.3533, 0.1469, 0.3563, 0.1786, 0.3274, 0.1836, 0.3256, 0.1654, 0.3546, 0.1605, 0.3503, 0.1901, 0.3502, 0.2225, 0.3474, 0.2225, 0.3475, 0.1901, 0.3809, 0.1124, 0.3783, 0.1704, 0.3778, 0.1801, 0.3715, 0.1765, 0.3772, 0.1299, 0.3448, 0.19, 0.3447, 0.2225, 0.341, 0.2225, 0.3411, 0.19, 0.3475, 0.1901, 0.3474, 0.2225, 0.3447, 0.2225, 0.3448, 0.19, 0.3772, 0.1299, 0.3715, 0.1765, 0.3652, 0.1733, 0.3703, 0.1421, 0.485, 0.1878, 0.4829, 0.144, 0.4885, 0.1561, 0.491, 0.1856, 0.4991, 0.1871, 0.4958, 0.1636, 0.504, 0.1639, 0.51, 0.1866, 0.3703, 0.1421, 0.3652, 0.1733, 0.3565, 0.1738, 0.3618, 0.1491, 0.491, 0.1856, 0.4885, 0.1561, 0.4958, 0.1636, 0.4991, 0.1871, 0.4665, 0.1945, 0.4774, 0.1945, 0.4774, 0.1987, 0.4665, 0.1987, 0.3362, 0.19, 0.3361, 0.2224, 0.3329, 0.2224, 0.333, 0.19, 0.4665, 0.1987, 0.4774, 0.1987, 0.4774, 0.2031, 0.4665, 0.2031, 0.3411, 0.19, 0.341, 0.2225, 0.3361, 0.2224, 0.3362, 0.19, 0.3618, 0.1491, 0.3565, 0.1738, 0.3448, 0.1717, 0.3531, 0.1483, 0.3425, 0.14, 0.3372, 0.1699, 0.3311, 0.1676, 0.3373, 0.1308, 0.3531, 0.1483, 0.3448, 0.1717, 0.3372, 0.1699, 0.3425, 0.14, 0.51, 0.1866, 0.504, 0.1639, 0.5143, 0.1576, 0.5172, 0.1859, 0.4665, 0.2031, 0.4774, 0.2031, 0.4774, 0.2084, 0.4666, 0.2084, 0.523, 0.1845, 0.5198, 0.1497, 0.5221, 0.1324, 0.5278, 0.1841, 0.5172, 0.1859, 0.5143, 0.1576, 0.5198, 0.1497, 0.523, 0.1845, 0.5099, 0.2084, 0.5207, 0.2084, 0.5207, 0.2117, 0.5099, 0.2117, 0.333, 0.19, 0.3329, 0.2224, 0.3302, 0.2224, 0.3304, 0.19, 0.3282, 0.1899, 0.3281, 0.2224, 0.3259, 0.2224, 0.326, 0.1899, 0.5099, 0.2117, 0.5207, 0.2117, 0.5207, 0.2187, 0.5099, 0.2187, 0.3304, 0.19, 0.3302, 0.2224, 0.3281, 0.2224, 0.3282, 0.1899, 0.3373, 0.1308, 0.3311, 0.1676, 0.326, 0.1664, 0.3362, 0.112, 0.5326, 0.1827, 0.5317, 0.134, 0.5379, 0.1388, 0.5405, 0.1762, 0.3362, 0.112, 0.326, 0.1664, 0.3209, 0.1643, 0.3258, 0.1122, 0.5278, 0.1841, 0.5221, 0.1324, 0.5317, 0.134, 0.5326, 0.1827, 0.4537, 0.1173, 0.4775, 0.1182, 0.4772, 0.1296, 0.4534, 0.1287, 0.4279, 0.1533, 0.4927, 0.1382, 0.4878, 0.1597, 0.4557, 0.1606, 0.4534, 0.1287, 0.4772, 0.1296, 0.4771, 0.1373, 0.4533, 0.1364, 0.326, 0.1899, 0.3259, 0.2224, 0.3223, 0.2224, 0.3224, 0.1899, 0.3258, 0.1122, 0.3209, 0.1643, 0.3131, 0.1562, 0.3188, 0.1165, 0.4376, 0.1257, 0.4391, 0.1035, 0.5048, 0.1113, 0.5033, 0.1335, 0.4533, 0.1364, 0.4771, 0.1373, 0.4769, 0.1455, 0.4531, 0.1447, 0.4324, 0.4682, 0.4981, 0.4759, 0.4969, 0.4945, 0.4312, 0.4868, 0.3188, 0.1165, 0.3131, 0.1562, 0.3107, 0.1391, 0.3113, 0.1194, 0.502, 0.2029, 0.5016, 0.1914, 0.5067, 0.1884, 0.5047, 0.1803, 0.5014, 0.1781, 0.501, 0.178, 0.4998, 0.147, 0.5126, 0.1399, 0.5202, 0.198, 0.4901, 0.2088, 0.4897, 0.1937, 0.4996, 0.1926, 0.5016, 0.1914, 0.502, 0.2029, 0.352, 0.2154, 0.322, 0.2202, 0.3213, 0.2122, 0.3513, 0.2074, 0.4384, 0.4911, 0.4357, 0.5171, 0.4338, 0.5178, 0.4268, 0.5188, 0.4243, 0.5206, 0.4274, 0.4938, 0.4923, 0.1155, 0.5364, 0.1138, 0.5366, 0.1232, 0.4925, 0.1248, 0.3513, 0.2074, 0.3213, 0.2122, 0.3276, 0.1982, 0.354, 0.196, 0.4028, 0.1742, 0.4029, 0.158, 0.4103, 0.158, 0.4102, 0.1742, 0.3684, 0.1447, 0.3653, 0.1715, 0.3609, 0.1805, 0.364, 0.1824, 0.3624, 0.1961, 0.346, 0.1893, 0.357, 0.1366, 0.409, 0.2111, 0.3858, 0.2111, 0.3858, 0.2065, 0.409, 0.2065, 0.409, 0.2177, 0.3858, 0.2176, 0.3858, 0.2111, 0.409, 0.2111, 0.357, 0.1366, 0.346, 0.1893, 0.3437, 0.1816, 0.353, 0.1255, 0.5202, 0.198, 0.5126, 0.1399, 0.5178, 0.1286, 0.5233, 0.19, 0.5281, 0.1846, 0.5196, 0.1148, 0.5369, 0.1205, 0.5352, 0.1739, 0.353, 0.1255, 0.3437, 0.1816, 0.3396, 0.176, 0.3523, 0.1125, 0.5233, 0.19, 0.5178, 0.1286, 0.5196, 0.1148, 0.5281, 0.1846, 0.4925, 0.1248, 0.5366, 0.1232, 0.5368, 0.1339, 0.4927, 0.1355, 0.409, 0.1976, 0.3858, 0.1976, 0.3859, 0.1795, 0.409, 0.1796, 0.4408, 0.1411, 0.3849, 0.1358, 0.3861, 0.1135, 0.442, 0.1188, 0.409, 0.2065, 0.3858, 0.2065, 0.3858, 0.1976, 0.409, 0.1976, 0.3523, 0.1125, 0.3396, 0.176, 0.3338, 0.1652, 0.3359, 0.1157, 0.409, 0.1635, 0.409, 0.1796, 0.3859, 0.1795, 0.3859, 0.1635, 0.3359, 0.1157, 0.3338, 0.1652, 0.3315, 0.1441, 0.3317, 0.1254, 0.5352, 0.1739, 0.5369, 0.1205, 0.5406, 0.1316, 0.5393, 0.1516, 0.4322, 0.155, 0.4785, 0.1551, 0.4784, 0.1637, 0.4322, 0.1636, 0.4264, 0.155, 0.4322, 0.155, 0.4322, 0.1636, 0.4264, 0.1636, 0.4784, 0.1637, 0.4784, 0.1797, 0.4321, 0.1796, 0.4322, 0.1636, 0.4784, 0.2067, 0.4321, 0.2066, 0.4321, 0.1977, 0.4784, 0.1978, 0.4478, 0.1418, 0.4408, 0.1411, 0.442, 0.1188, 0.449, 0.1194, 0.5414, 0.65, 0.4111, 0.6497, 0.4112, 0.599, 0.5414, 0.5992, 0.487, 0.125, 0.4925, 0.1248, 0.4927, 0.1355, 0.4872, 0.1357, 0.4784, 0.2178, 0.4321, 0.2177, 0.4321, 0.2112, 0.4784, 0.2113, 0.4784, 0.2113, 0.4321, 0.2112, 0.4321, 0.2066, 0.4784, 0.2067, 0.4027, 0.2229, 0.4028, 0.1904, 0.4102, 0.1905, 0.41, 0.2229, 0.355, 0.2068, 0.3513, 0.2074, 0.354, 0.196, 0.3573, 0.1957, 0.4868, 0.1157, 0.4923, 0.1155, 0.4925, 0.1248, 0.487, 0.125, 0.3557, 0.2148, 0.352, 0.2154, 0.3513, 0.2074, 0.355, 0.2068, 0.4321, 0.08397, 0.4403, 0.08494, 0.4391, 0.1035, 0.4309, 0.1026, 0.3819, 0.1338, 0.4295, 0.1355, 0.4293, 0.1438, 0.3817, 0.142, 0.4294, 0.1247, 0.4309, 0.1026, 0.4391, 0.1035, 0.4376, 0.1257, 0.326, 0.1859, 0.326, 0.1899, 0.3224, 0.1899, 0.3224, 0.1858, 0.382, 0.1261, 0.4296, 0.1278, 0.4295, 0.1355, 0.3819, 0.1338, 0.3823, 0.1146, 0.4299, 0.1164, 0.4296, 0.1278, 0.382, 0.1261, 0.3304, 0.1859, 0.3304, 0.19, 0.3282, 0.1899, 0.3282, 0.1859, 0.4774, 0.2117, 0.4991, 0.2117, 0.4991, 0.2187, 0.4774, 0.2187, 0.3282, 0.1859, 0.3282, 0.1899, 0.326, 0.1899, 0.326, 0.1859, 0.333, 0.1859, 0.333, 0.19, 0.3304, 0.19, 0.3304, 0.1859, 0.4774, 0.2084, 0.4991, 0.2084, 0.4991, 0.2117, 0.4774, 0.2117, 0.434, 0.2031, 0.4557, 0.2031, 0.4557, 0.2084, 0.434, 0.2084, 0.3412, 0.186, 0.3411, 0.19, 0.3362, 0.19, 0.3362, 0.1859, 0.434, 0.1987, 0.4557, 0.1987, 0.4557, 0.2031, 0.434, 0.2031, 0.3362, 0.1859, 0.3362, 0.19, 0.333, 0.19, 0.333, 0.1859, 0.434, 0.1945, 0.4557, 0.1945, 0.4557, 0.1987, 0.434, 0.1987, 0.3475, 0.186, 0.3475, 0.1901, 0.3448, 0.19, 0.3448, 0.186, 0.3448, 0.186, 0.3448, 0.19, 0.3411, 0.19, 0.3412, 0.186, 0.3503, 0.186, 0.3503, 0.1901, 0.3475, 0.1901, 0.3475, 0.186, 0.4431, 0.1637, 0.3853, 0.1737, 0.3835, 0.1555, 0.4414, 0.1456, 0.4414, 0.1456, 0.3835, 0.1555, 0.3822, 0.142, 0.4401, 0.1321, 0.3854, 0.1794, 0.4298, 0.1778, 0.4308, 0.23, 0.3864, 0.2315, 0.3753, 0.1862, 0.3753, 0.1902, 0.368, 0.1902, 0.368, 0.1861, 0.3845, 0.1325, 0.4289, 0.131, 0.4298, 0.1778, 0.3854, 0.1794, 0.1259, 0.4092, 0.1259, 0.4133, 0.1081, 0.4132, 0.1081, 0.4091, 0.3889, 0.1863, 0.3889, 0.1903, 0.3753, 0.1902, 0.3753, 0.1862, 0.4488, 0.1455, 0.4929, 0.1439, 0.4931, 0.1529, 0.449, 0.1546, 0.3935, 0.1863, 0.3935, 0.1904, 0.3889, 0.1903, 0.3889, 0.1863, 0.457, 0.5719, 0.4571, 0.5395, 0.4619, 0.5395, 0.4617, 0.572, 0.4486, 0.1372, 0.4927, 0.1355, 0.4929, 0.1439, 0.4488, 0.1455, 0.3935, 0.1863, 0.3981, 0.1863, 0.3981, 0.1904, 0.3935, 0.1904, 0.3561, 0.2193, 0.3524, 0.2199, 0.352, 0.2154, 0.3557, 0.2148, 0.3824, 0.2151, 0.3674, 0.2175, 0.367, 0.213, 0.382, 0.2106, 0.3936, 0.1579, 0.3982, 0.1579, 0.3981, 0.1742, 0.3936, 0.1741, 0.4719, 0.7281, 0.4719, 0.7389, 0.4688, 0.7389, 0.4689, 0.7281, 0.389, 0.1579, 0.3889, 0.1741, 0.3754, 0.174, 0.3754, 0.1578, 0.3681, 0.1577, 0.3681, 0.174, 0.3503, 0.1738, 0.3504, 0.1576, 0.3873, 0.4334, 0.3872, 0.4496, 0.3799, 0.4496, 0.38, 0.4333, 0.3504, 0.1576, 0.3503, 0.1738, 0.3476, 0.1738, 0.3476, 0.1576, 0.3449, 0.1576, 0.3448, 0.1738, 0.3412, 0.1738, 0.3413, 0.1576, 0.3476, 0.1576, 0.3476, 0.1738, 0.3448, 0.1738, 0.3449, 0.1576, 0.4663, 0.5775, 0.4662, 0.5937, 0.463, 0.5937, 0.463, 0.5775, 0.3413, 0.1576, 0.3412, 0.1738, 0.3363, 0.1738, 0.3363, 0.1575, 0.3331, 0.1575, 0.333, 0.1737, 0.3304, 0.1737, 0.3305, 0.1575, 0.3283, 0.1575, 0.3282, 0.1737, 0.3261, 0.1737, 0.3261, 0.1575, 0.3305, 0.1575, 0.3304, 0.1737, 0.3282, 0.1737, 0.3283, 0.1575, 0.3261, 0.1575, 0.3261, 0.1737, 0.3225, 0.1737, 0.3225, 0.1574, 0.3719, 0.1179, 0.3734, 0.09577, 0.4062, 0.09966, 0.4047, 0.1218, 0.3746, 0.07718, 0.4074, 0.08106, 0.4062, 0.09966, 0.3734, 0.09577, 0.382, 0.2106, 0.367, 0.213, 0.3663, 0.205, 0.3812, 0.2026, 0.4482, 0.1171, 0.4703, 0.1163, 0.4705, 0.1256, 0.4484, 0.1265, 0.3812, 0.2026, 0.3663, 0.205, 0.3672, 0.1949, 0.3805, 0.1938, 0.4484, 0.1265, 0.4705, 0.1256, 0.4707, 0.1364, 0.4486, 0.1372, 0.4967, 0.1464, 0.4688, 0.1438, 0.47, 0.1214, 0.4979, 0.1241, 0.3859, 0.1549, 0.409, 0.1549, 0.409, 0.1635, 0.3859, 0.1635, 0.4148, 0.1635, 0.4148, 0.1796, 0.409, 0.1796, 0.409, 0.1635, 0.4148, 0.2065, 0.409, 0.2065, 0.409, 0.1976, 0.4148, 0.1976, 0.3622, 0.6496, 0.3459, 0.6496, 0.346, 0.5988, 0.3623, 0.5988, 0.4147, 0.2177, 0.409, 0.2177, 0.409, 0.2111, 0.4147, 0.2112, 0.4147, 0.2112, 0.409, 0.2111, 0.409, 0.2065, 0.4148, 0.2065, 0.4028, 0.1782, 0.4028, 0.1742, 0.4102, 0.1742, 0.4102, 0.1783, 0.4473, 0.1362, 0.4533, 0.1364, 0.4531, 0.1447, 0.4471, 0.1444, 0.4475, 0.1285, 0.4534, 0.1287, 0.4533, 0.1364, 0.4473, 0.1362, 0.4477, 0.1171, 0.4537, 0.1173, 0.4534, 0.1287, 0.4475, 0.1285, 0.5072, 0.2117, 0.5099, 0.2117, 0.5099, 0.2187, 0.5072, 0.2187, 0.5072, 0.2084, 0.5099, 0.2084, 0.5099, 0.2117, 0.5072, 0.2117, 0.4638, 0.2031, 0.4665, 0.2031, 0.4666, 0.2084, 0.4638, 0.2084, 0.4638, 0.1987, 0.4665, 0.1987, 0.4665, 0.2031, 0.4638, 0.2031, 0.4638, 0.1945, 0.4665, 0.1945, 0.4665, 0.1987, 0.4638, 0.1987, 0.3636, 0.1774, 0.3563, 0.1786, 0.3546, 0.1605, 0.3618, 0.1592, 0.3618, 0.1592, 0.3546, 0.1605, 0.3533, 0.1469, 0.3605, 0.1457, 0.4465, 0.1773, 0.452, 0.1771, 0.453, 0.2292, 0.4475, 0.2294, 0.4456, 0.1304, 0.4511, 0.1303, 0.452, 0.1771, 0.4465, 0.1773, 0.423, 0.7695, 0.423, 0.7486, 0.4423, 0.7486, 0.4423, 0.7695, 0.3981, 0.1782, 0.3981, 0.1742, 0.4028, 0.1742, 0.4028, 0.1782, 0.5093, 0.1349, 0.5148, 0.1347, 0.515, 0.1431, 0.5094, 0.1433, 0.4927, 0.1355, 0.4982, 0.1353, 0.4984, 0.1437, 0.4929, 0.1439, 0.4982, 0.1353, 0.5038, 0.1351, 0.5039, 0.1435, 0.4984, 0.1437, 0.5038, 0.1351, 0.5093, 0.1349, 0.5094, 0.1433, 0.5039, 0.1435, 0.3981, 0.1904, 0.3981, 0.1863, 0.4028, 0.1864, 0.4028, 0.1904, 0.3981, 0.1863, 0.3981, 0.1823, 0.4028, 0.1823, 0.4028, 0.1864, 0.3981, 0.1823, 0.3981, 0.1782, 0.4028, 0.1782, 0.4028, 0.1823, 0.423, 0.8324, 0.423, 0.8114, 0.4423, 0.8114, 0.4423, 0.8324, 0.423, 0.8114, 0.423, 0.7905, 0.4423, 0.7905, 0.4423, 0.8114, 0.423, 0.7905, 0.423, 0.7695, 0.4423, 0.7695, 0.4423, 0.7905, 0.4289, 0.131, 0.4345, 0.1308, 0.4354, 0.1777, 0.4298, 0.1778, 0.4345, 0.1308, 0.44, 0.1306, 0.4409, 0.1775, 0.4354, 0.1777, 0.44, 0.1306, 0.4456, 0.1304, 0.4465, 0.1773, 0.4409, 0.1775, 0.4298, 0.1778, 0.4354, 0.1777, 0.4364, 0.2298, 0.4308, 0.23, 0.4354, 0.1777, 0.4409, 0.1775, 0.4419, 0.2296, 0.4364, 0.2298, 0.4409, 0.1775, 0.4465, 0.1773, 0.4475, 0.2294, 0.4419, 0.2296, 0.3835, 0.1555, 0.3763, 0.1568, 0.375, 0.1432, 0.3822, 0.142, 0.3763, 0.1568, 0.3691, 0.158, 0.3677, 0.1445, 0.375, 0.1432, 0.3691, 0.158, 0.3618, 0.1592, 0.3605, 0.1457, 0.3677, 0.1445, 0.3853, 0.1737, 0.378, 0.1749, 0.3763, 0.1568, 0.3835, 0.1555, 0.378, 0.1749, 0.3708, 0.1761, 0.3691, 0.158, 0.3763, 0.1568, 0.3708, 0.1761, 0.3636, 0.1774, 0.3618, 0.1592, 0.3691, 0.158, 0.4557, 0.1945, 0.4584, 0.1945, 0.4584, 0.1987, 0.4557, 0.1987, 0.4584, 0.1945, 0.4611, 0.1945, 0.4611, 0.1987, 0.4584, 0.1987, 0.4611, 0.1945, 0.4638, 0.1945, 0.4638, 0.1987, 0.4611, 0.1987, 0.4557, 0.1987, 0.4584, 0.1987, 0.4584, 0.2031, 0.4557, 0.2031, 0.4584, 0.1987, 0.4611, 0.1987, 0.4611, 0.2031, 0.4584, 0.2031, 0.4611, 0.1987, 0.4638, 0.1987, 0.4638, 0.2031, 0.4611, 0.2031, 0.4557, 0.2031, 0.4584, 0.2031, 0.4584, 0.2084, 0.4557, 0.2084, 0.4584, 0.2031, 0.4611, 0.2031, 0.4611, 0.2084, 0.4584, 0.2084, 0.4611, 0.2031, 0.4638, 0.2031, 0.4638, 0.2084, 0.4611, 0.2084, 0.4991, 0.2084, 0.5018, 0.2084, 0.5018, 0.2117, 0.4991, 0.2117, 0.5018, 0.2084, 0.5045, 0.2084, 0.5045, 0.2117, 0.5018, 0.2117, 0.5045, 0.2084, 0.5072, 0.2084, 0.5072, 0.2117, 0.5045, 0.2117, 0.4991, 0.2117, 0.5018, 0.2117, 0.5018, 0.2187, 0.4991, 0.2187, 0.5018, 0.2117, 0.5045, 0.2117, 0.5045, 0.2187, 0.5018, 0.2187, 0.5045, 0.2117, 0.5072, 0.2117, 0.5072, 0.2187, 0.5045, 0.2187, 0.4299, 0.1164, 0.4358, 0.1166, 0.4356, 0.1281, 0.4296, 0.1278, 0.4358, 0.1166, 0.4418, 0.1168, 0.4415, 0.1283, 0.4356, 0.1281, 0.4418, 0.1168, 0.4477, 0.1171, 0.4475, 0.1285, 0.4415, 0.1283, 0.4296, 0.1278, 0.4356, 0.1281, 0.4354, 0.1357, 0.4295, 0.1355, 0.4356, 0.1281, 0.4415, 0.1283, 0.4414, 0.136, 0.4354, 0.1357, 0.4415, 0.1283, 0.4475, 0.1285, 0.4473, 0.1362, 0.4414, 0.136, 0.4295, 0.1355, 0.4354, 0.1357, 0.4352, 0.144, 0.4293, 0.1438, 0.4354, 0.1357, 0.4414, 0.136, 0.4412, 0.1442, 0.4352, 0.144, 0.4414, 0.136, 0.4473, 0.1362, 0.4471, 0.1444, 0.4412, 0.1442, 0.4028, 0.1904, 0.4028, 0.1864, 0.4102, 0.1864, 0.4102, 0.1905, 0.4028, 0.1864, 0.4028, 0.1823, 0.4102, 0.1823, 0.4102, 0.1864, 0.4028, 0.1823, 0.4028, 0.1782, 0.4102, 0.1783, 0.4102, 0.1823, 0.4321, 0.2112, 0.4263, 0.2112, 0.4263, 0.2066, 0.4321, 0.2066, 0.4263, 0.2112, 0.4205, 0.2112, 0.4205, 0.2066, 0.4263, 0.2066, 0.4205, 0.2112, 0.4147, 0.2112, 0.4148, 0.2065, 0.4205, 0.2066, 0.4321, 0.2177, 0.4263, 0.2177, 0.4263, 0.2112, 0.4321, 0.2112, 0.4263, 0.2177, 0.4205, 0.2177, 0.4205, 0.2112, 0.4263, 0.2112, 0.4205, 0.2177, 0.4147, 0.2177, 0.4147, 0.2112, 0.4205, 0.2112, 0.4111, 0.6497, 0.3948, 0.6497, 0.3949, 0.5989, 0.4112, 0.599, 0.3948, 0.6497, 0.3785, 0.6496, 0.3786, 0.5989, 0.3949, 0.5989, 0.3785, 0.6496, 0.3622, 0.6496, 0.3623, 0.5988, 0.3786, 0.5989, 0.4321, 0.2066, 0.4263, 0.2066, 0.4263, 0.1976, 0.4321, 0.1977, 0.4263, 0.2066, 0.4205, 0.2066, 0.4205, 0.1976, 0.4263, 0.1976, 0.4205, 0.2066, 0.4148, 0.2065, 0.4148, 0.1976, 0.4205, 0.1976, 0.4322, 0.1636, 0.4321, 0.1796, 0.4264, 0.1796, 0.4264, 0.1636, 0.4264, 0.1636, 0.4264, 0.1796, 0.4206, 0.1796, 0.4206, 0.1636, 0.4206, 0.1636, 0.4206, 0.1796, 0.4148, 0.1796, 0.4148, 0.1635, 0.3674, 0.2175, 0.3636, 0.2181, 0.3632, 0.2136, 0.367, 0.213, 0.3636, 0.2181, 0.3599, 0.2187, 0.3595, 0.2142, 0.3632, 0.2136, 0.3599, 0.2187, 0.3561, 0.2193, 0.3557, 0.2148, 0.3595, 0.2142, 0.3936, 0.1741, 0.3981, 0.1742, 0.3981, 0.1782, 0.3936, 0.1782, 0.3936, 0.1782, 0.3981, 0.1782, 0.3981, 0.1823, 0.3936, 0.1822, 0.3936, 0.1822, 0.3981, 0.1823, 0.3981, 0.1863, 0.3935, 0.1863, 0.3936, 0.1741, 0.3936, 0.1782, 0.3889, 0.1782, 0.3889, 0.1741, 0.3936, 0.1782, 0.3936, 0.1822, 0.3889, 0.1822, 0.3889, 0.1782, 0.3936, 0.1822, 0.3935, 0.1863, 0.3889, 0.1863, 0.3889, 0.1822, 0.3889, 0.1741, 0.3889, 0.1782, 0.3754, 0.1781, 0.3754, 0.174, 0.3889, 0.1782, 0.3889, 0.1822, 0.3754, 0.1821, 0.3754, 0.1781, 0.472, 0.6014, 0.4719, 0.6179, 0.417, 0.6175, 0.417, 0.6011, 0.126, 0.3971, 0.1259, 0.4011, 0.1082, 0.401, 0.1082, 0.397, 0.1259, 0.4011, 0.1259, 0.4052, 0.1082, 0.4051, 0.1082, 0.401, 0.1259, 0.4052, 0.1259, 0.4092, 0.1081, 0.4091, 0.1082, 0.4051, 0.3754, 0.174, 0.3754, 0.1781, 0.3681, 0.178, 0.3681, 0.174, 0.3754, 0.1781, 0.3754, 0.1821, 0.3681, 0.1821, 0.3681, 0.178, 0.417, 0.6011, 0.417, 0.6175, 0.3874, 0.6174, 0.3874, 0.6009, 0.3503, 0.1738, 0.3503, 0.1779, 0.3476, 0.1779, 0.3476, 0.1738, 0.3503, 0.1779, 0.3503, 0.182, 0.3475, 0.1819, 0.3476, 0.1779, 0.3503, 0.182, 0.3503, 0.186, 0.3475, 0.186, 0.3475, 0.1819, 0.3448, 0.1738, 0.3448, 0.1779, 0.3412, 0.1778, 0.3412, 0.1738, 0.3448, 0.1779, 0.3448, 0.1819, 0.3412, 0.1819, 0.3412, 0.1778, 0.3448, 0.1819, 0.3448, 0.186, 0.3412, 0.186, 0.3412, 0.1819, 0.3476, 0.1738, 0.3476, 0.1779, 0.3448, 0.1779, 0.3448, 0.1738, 0.3476, 0.1779, 0.3475, 0.1819, 0.3448, 0.1819, 0.3448, 0.1779, 0.3475, 0.1819, 0.3475, 0.186, 0.3448, 0.186, 0.3448, 0.1819, 0.3363, 0.1738, 0.3363, 0.1778, 0.333, 0.1778, 0.333, 0.1737, 0.5273, 0.5817, 0.5272, 0.6077, 0.5065, 0.6076, 0.5066, 0.5816, 0.3362, 0.1819, 0.3362, 0.1859, 0.333, 0.1859, 0.333, 0.1819, 0.3412, 0.1738, 0.3412, 0.1778, 0.3363, 0.1778, 0.3363, 0.1738, 0.3412, 0.1778, 0.3412, 0.1819, 0.3362, 0.1819, 0.3363, 0.1778, 0.3412, 0.1819, 0.3412, 0.186, 0.3362, 0.1859, 0.3362, 0.1819, 0.333, 0.1737, 0.333, 0.1778, 0.3304, 0.1778, 0.3304, 0.1737, 0.5066, 0.5816, 0.5065, 0.6076, 0.4897, 0.6075, 0.4898, 0.5815, 0.333, 0.1819, 0.333, 0.1859, 0.3304, 0.1859, 0.3304, 0.1818, 0.3282, 0.1737, 0.3282, 0.1778, 0.326, 0.1778, 0.3261, 0.1737, 0.3282, 0.1778, 0.3282, 0.1818, 0.326, 0.1818, 0.326, 0.1778, 0.3282, 0.1818, 0.3282, 0.1859, 0.326, 0.1859, 0.326, 0.1818, 0.3304, 0.1737, 0.3304, 0.1778, 0.3282, 0.1778, 0.3282, 0.1737, 0.4898, 0.5815, 0.4897, 0.6075, 0.4758, 0.6074, 0.4759, 0.5814, 0.3304, 0.1818, 0.3304, 0.1859, 0.3282, 0.1859, 0.3282, 0.1818, 0.3261, 0.1737, 0.326, 0.1778, 0.3225, 0.1777, 0.3225, 0.1737, 0.326, 0.1778, 0.326, 0.1818, 0.3224, 0.1818, 0.3225, 0.1777, 0.326, 0.1818, 0.326, 0.1859, 0.3224, 0.1858, 0.3224, 0.1818, 0.4047, 0.1218, 0.4062, 0.09966, 0.4144, 0.1006, 0.413, 0.1228, 0.413, 0.1228, 0.4144, 0.1006, 0.4226, 0.1016, 0.4212, 0.1238, 0.4212, 0.1238, 0.4226, 0.1016, 0.4309, 0.1026, 0.4294, 0.1247, 0.4074, 0.08106, 0.4157, 0.08203, 0.4144, 0.1006, 0.4062, 0.09966, 0.4157, 0.08203, 0.4239, 0.083, 0.4226, 0.1016, 0.4144, 0.1006, 0.4239, 0.083, 0.4321, 0.08397, 0.4309, 0.1026, 0.4226, 0.1016, 0.367, 0.213, 0.3632, 0.2136, 0.3625, 0.2056, 0.3663, 0.205, 0.3632, 0.2136, 0.3595, 0.2142, 0.3588, 0.2062, 0.3625, 0.2056, 0.3595, 0.2142, 0.3557, 0.2148, 0.355, 0.2068, 0.3588, 0.2062, 0.4703, 0.1163, 0.4758, 0.1161, 0.476, 0.1254, 0.4705, 0.1256, 0.4758, 0.1161, 0.4813, 0.1159, 0.4815, 0.1252, 0.476, 0.1254, 0.4813, 0.1159, 0.4868, 0.1157, 0.487, 0.125, 0.4815, 0.1252, 0.3663, 0.205, 0.3625, 0.2056, 0.3639, 0.1952, 0.3672, 0.1949, 0.3625, 0.2056, 0.3588, 0.2062, 0.3606, 0.1954, 0.3639, 0.1952, 0.3588, 0.2062, 0.355, 0.2068, 0.3573, 0.1957, 0.3606, 0.1954, 0.4705, 0.1256, 0.476, 0.1254, 0.4762, 0.1361, 0.4707, 0.1364, 0.476, 0.1254, 0.4815, 0.1252, 0.4817, 0.1359, 0.4762, 0.1361, 0.4815, 0.1252, 0.487, 0.125, 0.4872, 0.1357, 0.4817, 0.1359, 0.4688, 0.1438, 0.4618, 0.1431, 0.463, 0.1208, 0.47, 0.1214, 0.4618, 0.1431, 0.4548, 0.1424, 0.456, 0.1201, 0.463, 0.1208, 0.4548, 0.1424, 0.4478, 0.1418, 0.449, 0.1194, 0.456, 0.1201, 0.409, 0.1549, 0.4148, 0.155, 0.4148, 0.1635, 0.409, 0.1635, 0.4148, 0.155, 0.4206, 0.155, 0.4206, 0.1636, 0.4148, 0.1635, 0.4206, 0.155, 0.4264, 0.155, 0.4264, 0.1636, 0.4206, 0.1636, 0.09425, 0.3525, 0.09271, 0.3515, 0.09487, 0.3471, 0.1005, 0.3454, 0.1043, 0.3472, 0.104, 0.3568, 0.1016, 0.356, 0.09947, 0.3551, 0.3746, 0.1877, 0.379, 0.1895, 0.3837, 0.1912, 0.3832, 0.2052, 0.373, 0.2031, 0.1563, 0.3581, 0.1537, 0.3584, 0.1513, 0.3585, 0.1517, 0.3482, 0.1551, 0.3486, 0.156, 0.349, 0.4892, 0.1753, 0.4873, 0.1746, 0.4805, 0.1736, 0.4818, 0.1374, 0.4883, 0.1425, 0.1602, 0.506, 0.163, 0.5058, 0.1628, 0.5127, 0.1594, 0.5129, 0.4962, 0.5075, 0.5029, 0.5071, 0.5025, 0.5171, 0.4951, 0.5166, 0.138, 0.3465, 0.1475, 0.3484, 0.1463, 0.3588, 0.1359, 0.3592, 0.1325, 0.359, 0.4416, 0.1955, 0.4485, 0.196, 0.4695, 0.1952, 0.468, 0.2089, 0.4353, 0.21, 0.1235, 0.3465, 0.138, 0.3465, 0.1325, 0.359, 0.1275, 0.3586, 0.1219, 0.3573, 0.42, 0.1922, 0.4314, 0.1948, 0.4416, 0.1955, 0.4353, 0.21, 0.4184, 0.2033, 0.3783, 0.1704, 0.3892, 0.1763, 0.4109, 0.19, 0.42, 0.1922, 0.4184, 0.2033, 0.3778, 0.1801, 0.1219, 0.3573, 0.1174, 0.3562, 0.1067, 0.3495, 0.1013, 0.3466, 0.1235, 0.3465, 0.1619, 0.3503, 0.162, 0.3504, 0.1637, 0.3514, 0.1647, 0.3554, 0.1621, 0.3569, 0.1213, 0.3596, 0.1181, 0.3594, 0.1086, 0.3577, 0.1082, 0.3479, 0.1171, 0.3473, 0.4103, 0.172, 0.3923, 0.1731, 0.3907, 0.1281, 0.3914, 0.1171, 0.1086, 0.3577, 0.104, 0.3568, 0.1043, 0.3472, 0.1082, 0.3479, 0.3923, 0.1731, 0.3844, 0.1717, 0.3857, 0.138, 0.3907, 0.1281, 0.1313, 0.3593, 0.126, 0.3599, 0.1213, 0.3596, 0.1171, 0.3473, 0.1305, 0.3491, 0.4376, 0.1756, 0.4103, 0.172, 0.3914, 0.1171, 0.4338, 0.1215, 0.1511, 0.3519, 0.1459, 0.354, 0.1355, 0.3589, 0.1313, 0.3593, 0.1305, 0.3491, 0.4376, 0.1756, 0.4338, 0.1215, 0.4808, 0.1273, 0.4792, 0.1813, 0.1621, 0.3569, 0.1611, 0.3575, 0.1563, 0.3581, 0.156, 0.349, 0.1566, 0.3492, 0.1619, 0.3503, 0.501, 0.178, 0.4903, 0.1757, 0.4892, 0.1753, 0.4883, 0.1425, 0.4998, 0.147, 0.124, 0.5194, 0.1252, 0.5185, 0.1287, 0.518, 0.1296, 0.5176, 0.1286, 0.5273, 0.1246, 0.5262, 0.1234, 0.5248, 0.4231, 0.5315, 0.4255, 0.5344, 0.4337, 0.5368, 0.4321, 0.5522, 0.4215, 0.5452])
me_cube.materials.append(mat_carmat)
me_cube.use_remesh_preserve_volume = False
me_cube.use_remesh_preserve_attributes = False
me_cube.use_mirror_vertex_groups = False
me_cube.update()

# ---- objects
ob_wheel4 = bpy.data.objects.new('Wheel4', me_cylinder_006)
ob_wheel3 = bpy.data.objects.new('Wheel3', me_cylinder_005)
ob_wheel2 = bpy.data.objects.new('Wheel2', me_cylinder_004)
ob_wheel1 = bpy.data.objects.new('Wheel1', me_cylinder_003)
ob_carbody = bpy.data.objects.new('CarBody', me_cube)

# ---- transforms, parenting, visibility, modifiers, constraints
ob_wheel4.location = (0.0, 0.0, 0.0)
ob_wheel4.rotation_euler = (1.571, -0.0, 0.0)
ob_wheel4.lineart.crease_threshold = 0.0
ob_wheel3.location = (0.0, 0.0, 0.0)
ob_wheel3.rotation_euler = (1.571, -0.0, 0.0)
ob_wheel3.lineart.crease_threshold = 0.0
ob_wheel2.location = (0.0, 0.0, 0.0)
ob_wheel2.rotation_euler = (1.571, -0.0, 0.0)
ob_wheel2.lineart.crease_threshold = 0.0
ob_wheel1.location = (0.0, 0.0, 0.0)
ob_wheel1.rotation_euler = (1.571, -0.0, 0.0)
ob_wheel1.lineart.crease_threshold = 0.0
ob_carbody.location = (0.0, 0.0, 0.0)
ob_carbody.lock_rotations_4d = False
ob_carbody.empty_display_type = 'ARROWS'
ob_carbody.lineart.crease_threshold = 0.0

# ---- collection membership
col_collection_1.objects.link(ob_wheel4)
col_collection_1.objects.link(ob_wheel3)
col_collection_1.objects.link(ob_wheel2)
col_collection_1.objects.link(ob_wheel1)
col_collection_1.objects.link(ob_carbody)

# ---- scene / render settings (as saved in the file)
scene.frame_start = 1; scene.frame_end = 250; scene.frame_set(10)
scene.render.engine = 'BLENDER_EEVEE_NEXT'
scene.render.resolution_percentage = 50
scene.render.dither_intensity = 0.0
scene.cycles.use_denoising = False
scene.cycles.samples = 128
scene.cycles.sampling_pattern = 'TABULATED_SOBOL'
scene.cycles.use_adaptive_sampling = False
scene.cycles.use_light_tree = False
scene.cycles.blur_glossy = 0.0
scene.cycles.sample_clamp_indirect = 0.0
scene.view_settings.view_transform = 'Standard'
bpy.context.view_layer.update()

# ---- added for rendering (the .blend has no active camera and no usable light): camera, sun
cam_auto = bpy.data.cameras.new('AutoCamera')
cam_auto.lens = 50.0
cam_auto.sensor_width = 36.0
cam_auto.clip_end = 1000.0
ob_auto_camera = bpy.data.objects.new('AutoCamera', cam_auto)
scene.collection.objects.link(ob_auto_camera)
ob_auto_camera.location = (6.50341, -7.83288, 4.29847)
ob_auto_camera.rotation_euler = (1.09748, -7.21219e-08, 0.694738)
scene.camera = ob_auto_camera
light_auto_sun = bpy.data.lights.new('AutoSun', 'SUN')
light_auto_sun.energy = 3.0
light_auto_sun.angle = 0.0523599
ob_auto_sun = bpy.data.objects.new('AutoSun', light_auto_sun)
scene.collection.objects.link(ob_auto_sun)
ob_auto_sun.rotation_euler = (0.872665, 0.174533, 0.523599)
bpy.context.view_layer.update()
